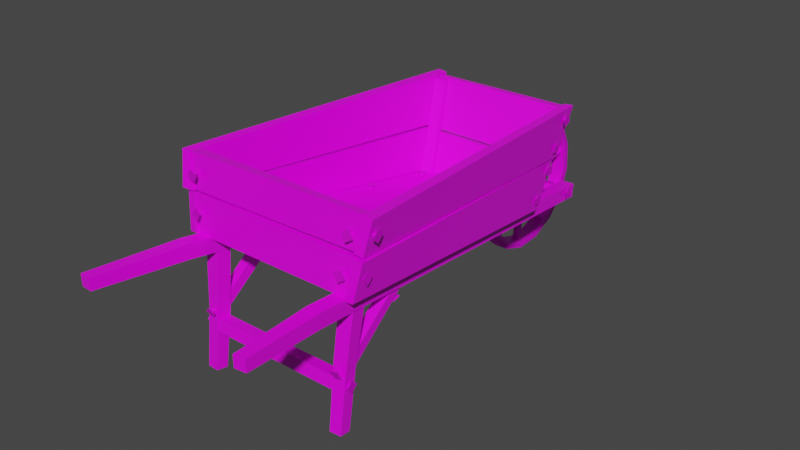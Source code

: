 # Source: prop-wheel-barrow.blend  (saved by Blender 2.93.21; exported with 4.5.12 LTS)
import bpy
from mathutils import Matrix  # noqa: F401  (used for matrix-valued properties, if any)

bpy.ops.wm.read_factory_settings(use_empty=True)
scene = bpy.context.scene
scene.name = 'Scene'

# ---- collections
col_collection = bpy.data.collections.new('Collection'); scene.collection.children.link(col_collection)

# ---- images (referenced by path relative to the original .blend; pixels are not part of the script)
import os
ASSET_DIR = os.environ.get("B2B_ASSET_DIR", "")  # directory of the original .blend (textures are referenced by path, not embedded)
HERE = os.path.dirname(os.path.abspath(__file__))  # packed textures are extracted next to this script under _unpacked/

def load_image(name, relpath, width, height, colorspace="sRGB"):
    """Load a texture the original file referenced (path relative to the .blend, or extracted next to this script)."""
    p = next((c for c in (os.path.join(HERE, relpath), os.path.join(ASSET_DIR, relpath)) if relpath and os.path.exists(c)), "")
    if p:
        img = bpy.data.images.load(p, check_existing=True)
        img.name = name
    else:  # same state as the original file: an image datablock whose file is absent (Cycles renders it pink)
        img = bpy.data.images.new(name, width, height)
        img.source = "FILE"
        img.filepath = "//" + (relpath or name)
    img.colorspace_settings.name = colorspace
    return img
img_wood_png = load_image('wood.png', 'wood.png', 1024, 1024, 'sRGB')
img_metal_png = load_image('metal.png', 'metal.png', 1024, 1024, 'sRGB')

# ---- materials (node trees are filled in below, after node groups)
mat_wood = bpy.data.materials.new('wood')
mat_wood.alpha_threshold = 0.0
mat_wood.use_backface_culling = True
mat_wood.line_color = (0.0, 0.0, 0.0, 1.0)
mat_material = bpy.data.materials.new('Material')
mat_material.use_backface_culling = True

# ---- material node trees
mat_wood.use_nodes = True; mat_wood.node_tree.nodes.clear()
_N = mat_wood.node_tree.nodes; _L = mat_wood.node_tree.links
n0 = _N.new('ShaderNodeOutputMaterial'); n0.name = 'Material Output'; n0.location = (300, 300)
n1 = _N.new('ShaderNodeBsdfPrincipled'); n1.name = 'Principled BSDF'; n1.location = (10, 300)
n1.distribution = 'GGX'
n1.subsurface_method = 'BURLEY'
n1.inputs[2].default_value = 0.4
n1.inputs[3].default_value = 1.45
n1.inputs[27].default_value = (0.0, 0.0, 0.0, 1.0)
n1.inputs[28].default_value = 1.0
n2 = _N.new('ShaderNodeTexImage'); n2.name = 'Image Texture'; n2.location = (-280, 280)
n2.image = img_wood_png
_L.new(n1.outputs[0], n0.inputs[0])
_L.new(n2.outputs[0], n1.inputs[0])
n0.is_active_output = True
mat_material.use_nodes = True; mat_material.node_tree.nodes.clear()
_N = mat_material.node_tree.nodes; _L = mat_material.node_tree.links
n0 = _N.new('ShaderNodeBsdfPrincipled'); n0.name = 'Principled BSDF'; n0.location = (10, 300)
n0.distribution = 'GGX'
n0.subsurface_method = 'BURLEY'
n0.inputs[1].default_value = 0.4951
n0.inputs[2].default_value = 0.7816
n0.inputs[3].default_value = 1.45
n0.inputs[27].default_value = (0.0, 0.0, 0.0, 1.0)
n0.inputs[28].default_value = 1.0
n1 = _N.new('ShaderNodeOutputMaterial'); n1.name = 'Material Output'; n1.location = (300, 300)
n2 = _N.new('ShaderNodeTexImage'); n2.name = 'Image Texture'; n2.location = (-280, 280)
n2.image = img_metal_png
_L.new(n0.outputs[0], n1.inputs[0])
_L.new(n2.outputs[0], n0.inputs[0])
n1.is_active_output = True

# ---- world
world_world = bpy.data.worlds.new('World'); scene.world = world_world
world_world.use_nodes = True; world_world.node_tree.nodes.clear()
_N = world_world.node_tree.nodes; _L = world_world.node_tree.links
n0 = _N.new('ShaderNodeOutputWorld'); n0.name = 'World Output'; n0.location = (300, 300)
n1 = _N.new('ShaderNodeBackground'); n1.name = 'Background'; n1.location = (10, 300)
n1.inputs[0].default_value = (0.05088, 0.05088, 0.05088, 1.0)
_L.new(n1.outputs[0], n0.inputs[0])
n0.is_active_output = True
world_world.color = (0.05088, 0.05088, 0.05088)
world_world.use_sun_shadow = False
world_world.sun_shadow_jitter_overblur = 0.0

# ---- meshes
me_prop_wheel_barrow = bpy.data.meshes.new('prop-wheel-barrow')
me_prop_wheel_barrow.from_pydata([(0.3179, 0.6041, 0.05419), (0.3179, 0.5933, 0.03238), (0.4421, -0.7981, 0.2396), (0.4421, -0.8012, 0.216), (-0.3179, 0.6041, 0.05419), (-0.3179, 0.5933, 0.03238), (-0.4421, -0.7981, 0.2396), (-0.4421, -0.8012, 0.216), (0.3613, 0.6477, 0.01933), (0.3163, 0.6461, 0.01953), (0.4886, -0.866, 0.2163), (0.4436, -0.8676, 0.2165), (0.4125, 0.8414, 0.5309), (0.3683, 0.8306, 0.5316), (0.5487, -0.8084, 0.5863), (0.4945, -0.7993, 0.5875), (-0.3163, 0.6461, 0.01953), (-0.3613, 0.6477, 0.01933), (-0.4436, -0.8542, 0.2165), (-0.4886, -0.8526, 0.2163), (-0.3714, 0.843, 0.5267), (-0.4163, 0.838, 0.5354), (-0.4974, -0.8175, 0.5823), (-0.5395, -0.8163, 0.5882), (0.4436, -0.8466, 0.2157), (0.4421, -0.802, 0.2098), (-0.4436, -0.8466, 0.2157), (-0.4421, -0.802, 0.2098), (0.495, -0.7995, 0.5914), (0.4918, -0.7515, 0.5819), (-0.4912, -0.8067, 0.585), (-0.4912, -0.7532, 0.5815), (0.3179, 0.5925, 0.02623), (0.3163, 0.6371, 0.02036), (-0.3179, 0.5925, 0.02623), (-0.3163, 0.6371, 0.02036), (0.3671, 0.7824, 0.5256), (0.3668, 0.8264, 0.5246), (-0.3687, 0.7858, 0.5237), (-0.3651, 0.8228, 0.5185), (0.4257, -1.44, 0.1921), (0.4257, -1.441, 0.2529), (0.1924, 1.14, -0.1216), (0.1924, 1.15, -0.0472), (0.4863, -1.434, 0.1922), (0.4863, -1.436, 0.253), (0.2671, 1.147, -0.1224), (0.2671, 1.156, -0.04802), (-0.4257, -1.44, 0.1921), (-0.4257, -1.441, 0.2529), (-0.1924, 1.14, -0.1216), (-0.1924, 1.15, -0.0472), (-0.4863, -1.434, 0.1922), (-0.4863, -1.436, 0.253), (-0.2671, 1.147, -0.1224), (-0.2671, 1.156, -0.04802), (0.3595, -0.888, -0.4524), (0.3656, -0.8184, 0.1363), (0.3544, -0.8282, -0.4603), (0.3593, -0.7443, 0.1266), (0.4199, -0.883, -0.4531), (0.4404, -0.8121, 0.1355), (0.4148, -0.8231, -0.461), (0.4341, -0.738, 0.1257), (0.3598, -0.7868, -0.09224), (0.3524, -0.5322, 0.1039), (0.3598, -0.7966, -0.1664), (0.3461, -0.4618, 0.09149), (0.4125, -0.7822, -0.09284), (0.4052, -0.5276, 0.1033), (0.4125, -0.792, -0.167), (0.3988, -0.4572, 0.09088), (-0.3513, -0.888, -0.4524), (-0.3656, -0.8184, 0.1363), (-0.3462, -0.8282, -0.4603), (-0.3593, -0.7443, 0.1266), (-0.4117, -0.883, -0.4531), (-0.4404, -0.8121, 0.1355), (-0.4066, -0.8231, -0.461), (-0.4341, -0.738, 0.1257), (-0.3505, -0.853, -0.1879), (0.3587, -0.853, -0.1879), (-0.3505, -0.7885, -0.1964), (0.3587, -0.7885, -0.1964), (-0.3505, -0.8615, -0.2524), (0.3587, -0.8615, -0.2524), (-0.3505, -0.797, -0.2609), (0.3587, -0.797, -0.2609), (-0.3516, -0.7868, -0.09224), (-0.3524, -0.5322, 0.1039), (-0.3516, -0.7966, -0.1664), (-0.3461, -0.4618, 0.09149), (-0.4043, -0.7822, -0.09284), (-0.4052, -0.5276, 0.1033), (-0.4043, -0.792, -0.167), (-0.3988, -0.4572, 0.09088), (-0.2553, 0.6035, 0.05512), (-0.2553, 0.5738, 0.05903), (-0.3743, 0.7828, 0.5172), (-0.3053, 0.7828, 0.5172), (-0.3743, 0.753, 0.5211), (-0.3053, 0.753, 0.5211), (0.2553, 0.6035, 0.05512), (-0.3243, 0.6035, 0.05512), (0.2553, 0.5738, 0.05903), (0.3743, 0.7828, 0.5172), (0.3053, 0.7828, 0.5172), (0.3743, 0.753, 0.5211), (0.3053, 0.753, 0.5211), (-0.3708, -0.7984, 0.2396), (0.3243, 0.6035, 0.05512), (-0.3708, -0.7686, 0.2357), (-0.4898, -0.7555, 0.5649), (-0.4208, -0.7555, 0.5649), (-0.4898, -0.7258, 0.561), (-0.4208, -0.7258, 0.561), (0.3708, -0.7984, 0.2396), (-0.4398, -0.7984, 0.2396), (0.3708, -0.7686, 0.2357), (0.4898, -0.7555, 0.5649), (0.4208, -0.7555, 0.5649), (0.4898, -0.7258, 0.561), (0.4208, -0.7258, 0.561), (0.039, 1.125, 0.3117), (0.039, 0.9731, 0.3017), (0.039, 0.8367, 0.2344), (0.039, 0.7363, 0.12), (0.039, 0.6874, -0.02409), (0.039, 0.6974, -0.1759), (0.039, 0.7647, -0.3124), (0.039, 0.8791, -0.4127), (0.039, 1.023, -0.4617), (0.039, 1.175, -0.4517), (0.039, 1.312, -0.3844), (0.039, 1.412, -0.27), (0.039, 1.461, -0.1259), (0.039, 1.451, 0.02594), (0.039, 1.383, 0.1624), (0.039, 1.269, 0.2627), (-0.039, 1.125, 0.3117), (-0.039, 0.9731, 0.3017), (-0.039, 0.8367, 0.2344), (-0.039, 0.7363, 0.12), (-0.039, 0.6874, -0.02409), (-0.039, 0.6974, -0.1759), (-0.039, 0.7647, -0.3124), (-0.039, 0.8791, -0.4127), (-0.039, 1.023, -0.4617), (-0.039, 1.175, -0.4517), (-0.039, 1.312, -0.3844), (-0.039, 1.412, -0.27), (-0.039, 1.461, -0.1259), (-0.039, 1.451, 0.02594), (-0.039, 1.383, 0.1624), (-0.039, 1.269, 0.2627), (0.039, 1.119, 0.2693), (0.039, 0.9842, 0.2604), (0.039, 0.8627, 0.2005), (0.039, 0.7733, 0.09863), (0.039, 0.7298, -0.02967), (0.039, 0.7387, -0.1649), (0.039, 0.7986, -0.2864), (0.039, 0.9005, -0.3757), (0.039, 1.029, -0.4193), (0.039, 1.164, -0.4104), (0.039, 1.285, -0.3505), (0.039, 1.375, -0.2486), (0.039, 1.418, -0.1203), (0.039, 1.41, 0.01488), (0.039, 1.35, 0.1364), (0.039, 1.248, 0.2257), (-0.039, 1.119, 0.2693), (-0.039, 0.9842, 0.2604), (-0.039, 0.8627, 0.2005), (-0.039, 0.7733, 0.09863), (-0.039, 0.7298, -0.02967), (-0.039, 0.7387, -0.1649), (-0.039, 0.7986, -0.2864), (-0.039, 0.9005, -0.3757), (-0.039, 1.029, -0.4193), (-0.039, 1.164, -0.4104), (-0.039, 1.285, -0.3505), (-0.039, 1.375, -0.2486), (-0.039, 1.418, -0.1203), (-0.039, 1.41, 0.01488), (-0.039, 1.35, 0.1364), (-0.039, 1.248, 0.2257), (0.039, 1.151, -0.08518), (0.039, 1.136, -0.02752), (0.039, 1.084, 0.002333), (0.039, 1.027, -0.01312), (0.039, 0.9968, -0.06482), (0.039, 1.012, -0.1225), (0.039, 1.064, -0.1523), (0.039, 1.122, -0.1369), (-0.039, 1.151, -0.08518), (-0.039, 1.136, -0.02752), (-0.039, 1.084, 0.002333), (-0.039, 1.027, -0.01312), (-0.039, 0.9968, -0.06482), (-0.039, 1.012, -0.1225), (-0.039, 1.064, -0.1523), (-0.039, 1.122, -0.1369), (-1.121e-07, 1.056, -0.02224), (-1.121e-07, 1.097, 0.2871), (-0.02487, 1.081, -0.02549), (-0.02487, 1.121, 0.2838), (0.02487, 1.081, -0.02549), (0.02487, 1.121, 0.2838), (-1.11e-07, 1.105, -0.02874), (-1.11e-07, 1.146, 0.2806), (-1.121e-07, 1.09, -0.02165), (-1.121e-07, 1.305, 0.2047), (-0.02487, 1.108, -0.03878), (-0.02487, 1.323, 0.1875), (0.02487, 1.108, -0.03878), (0.02487, 1.323, 0.1875), (-1.11e-07, 1.127, -0.0559), (-1.11e-07, 1.341, 0.1704), (-1.121e-07, 1.018, -0.07595), (-1.121e-07, 0.7367, 0.05837), (-0.02487, 1.029, -0.0535), (-0.02487, 0.7474, 0.08082), (0.02487, 1.029, -0.0535), (0.02487, 0.7474, 0.08082), (-1.11e-07, 1.04, -0.03105), (-1.11e-07, 0.7581, 0.1033), (-1.121e-07, 1.028, -0.04298), (-1.121e-07, 0.8795, 0.2312), (-0.02487, 1.05, -0.03111), (-0.02487, 0.9014, 0.2431), (0.02487, 1.05, -0.03111), (0.02487, 0.9014, 0.2431), (-1.11e-07, 1.072, -0.01924), (-1.11e-07, 0.9232, 0.2549), (-1.121e-07, 1.03, -0.1086), (-1.121e-07, 0.7227, -0.1654), (-0.02487, 1.025, -0.0841), (-0.02487, 0.7182, -0.141), (0.02487, 1.025, -0.0841), (0.02487, 0.7182, -0.141), (-1.11e-07, 1.02, -0.05964), (-1.11e-07, 0.7137, -0.1165), (-1.121e-07, 1.092, -0.1278), (-1.121e-07, 1.052, -0.4371), (-0.02487, 1.068, -0.1245), (-0.02487, 1.027, -0.4338), (0.02487, 1.068, -0.1245), (0.02487, 1.027, -0.4338), (-1.11e-07, 1.043, -0.1213), (-1.11e-07, 1.002, -0.4306), (-1.121e-07, 1.058, -0.1283), (-1.121e-07, 0.843, -0.3547), (-0.02487, 1.04, -0.1112), (-0.02487, 0.8249, -0.3375), (0.02487, 1.04, -0.1112), (0.02487, 0.8249, -0.3375), (-1.11e-07, 1.022, -0.0941), (-1.11e-07, 0.8069, -0.3204), (-1.121e-07, 1.13, -0.07405), (-1.121e-07, 1.411, -0.2084), (-0.02487, 1.119, -0.0965), (-0.02487, 1.401, -0.2308), (0.02487, 1.119, -0.0965), (0.02487, 1.401, -0.2308), (-1.11e-07, 1.108, -0.1189), (-1.11e-07, 1.39, -0.2533), (-1.121e-07, 1.12, -0.107), (-1.121e-07, 1.269, -0.3812), (-0.02487, 1.098, -0.1189), (-0.02487, 1.247, -0.3931), (0.02487, 1.098, -0.1189), (0.02487, 1.247, -0.3931), (-1.11e-07, 1.076, -0.1308), (-1.11e-07, 1.225, -0.4049), (-1.121e-07, 1.119, -0.04144), (-1.121e-07, 1.425, 0.01542), (-0.02487, 1.123, -0.0659), (-0.02487, 1.43, -0.009042), (0.02487, 1.123, -0.0659), (0.02487, 1.43, -0.009042), (-1.11e-07, 1.128, -0.09036), (-1.11e-07, 1.434, -0.0335), (-0.2098, 1.108, -0.075), (0.2098, 1.108, -0.075), (-0.2098, 1.091, -0.1042), (0.2098, 1.091, -0.1042), (-0.2098, 1.057, -0.1042), (0.2098, 1.057, -0.1042), (-0.2098, 1.04, -0.075), (0.2098, 1.04, -0.075), (-0.2098, 1.057, -0.04577), (0.2098, 1.057, -0.04577), (-0.2098, 1.091, -0.04577), (0.2098, 1.091, -0.04577), (-0.039, 0.8497, 0.2175), (-0.039, 0.9787, 0.2811), (-0.039, 1.122, 0.2905), (-0.039, 1.258, 0.2442), (-0.039, 0.7548, 0.1093), (-0.039, 0.7086, -0.02688), (-0.039, 0.718, -0.1704), (-0.039, 0.7816, -0.2994), (-0.039, 0.8898, -0.3942), (-0.039, 1.026, -0.4405), (-0.039, 1.169, -0.4311), (-0.039, 1.298, -0.3675), (-0.039, 1.393, -0.2593), (-0.039, 1.44, -0.1231), (-0.039, 1.43, 0.02041), (-0.039, 1.367, 0.1494), (0.039, 0.7086, -0.02688), (0.039, 0.718, -0.1704), (0.039, 0.7816, -0.2994), (0.039, 0.8898, -0.3942), (0.039, 1.026, -0.4405), (0.039, 1.169, -0.4311), (0.039, 1.298, -0.3675), (0.039, 1.393, -0.2593), (0.039, 1.44, -0.1231), (0.039, 1.43, 0.02041), (0.039, 1.367, 0.1494), (0.039, 1.122, 0.2905), (0.039, 0.9787, 0.2811), (0.039, 1.258, 0.2442), (0.039, 0.8497, 0.2175), (0.039, 0.7548, 0.1093), (-0.2869, 1.077, -0.1037), (-0.2862, 1.044, -0.07425), (-0.2845, 1.107, -0.06989), (-0.2837, 1.073, -0.04044), (-0.2714, 1.076, -0.0822), (-0.2712, 1.066, -0.07346), (-0.2707, 1.084, -0.07216), (-0.2705, 1.074, -0.06343), (-0.2012, 1.073, -0.07642), (-0.4281, 0.7765, 0.4579), (-0.4275, 0.7446, 0.4895), (-0.4256, 0.8081, 0.4897), (-0.425, 0.7762, 0.5213), (-0.4127, 0.776, 0.4794), (-0.4125, 0.7665, 0.4888), (-0.4119, 0.7853, 0.4889), (-0.4117, 0.7759, 0.4983), (-0.3424, 0.7738, 0.4854), (0.2841, 1.089, -0.04326), (0.284, 1.046, -0.05801), (0.2849, 1.103, -0.08566), (0.2847, 1.061, -0.1004), (0.2699, 1.079, -0.06357), (0.2699, 1.066, -0.06795), (0.2702, 1.083, -0.07615), (0.2701, 1.071, -0.08053), (0.2002, 1.075, -0.0731), (-0.4242, -0.6934, 0.2479), (-0.3925, -0.7239, 0.2566), (-0.3925, -0.6628, 0.2393), (-0.3607, -0.6934, 0.2479), (-0.4019, -0.6973, 0.2341), (-0.3925, -0.7063, 0.2366), (-0.3925, -0.6882, 0.2315), (-0.383, -0.6973, 0.2341), (-0.3925, -0.7163, 0.1668), (-0.3856, 0.6154, 0.06683), (-0.3916, 0.6009, 0.1089), (-0.3846, 0.6578, 0.08162), (-0.3906, 0.6432, 0.1237), (-0.3731, 0.6242, 0.08855), (-0.3749, 0.6199, 0.101), (-0.3728, 0.6368, 0.09294), (-0.3746, 0.6325, 0.1054), (-0.3046, 0.6238, 0.1054), (-0.4005, 0.6995, 0.2374), (-0.3985, 0.6707, 0.2031), (-0.3961, 0.6654, 0.2663), (-0.3941, 0.6366, 0.232), (-0.384, 0.6789, 0.2351), (-0.3834, 0.6703, 0.2249), (-0.3826, 0.6688, 0.2436), (-0.382, 0.6602, 0.2334), (-0.3135, 0.6769, 0.2322), (0.3882, 0.6383, 0.1038), (0.3808, 0.5941, 0.1018), (0.3789, 0.6419, 0.06004), (0.3715, 0.5976, 0.05802), (0.3685, 0.6262, 0.09084), (0.3663, 0.6131, 0.09024), (0.3657, 0.6272, 0.07785), (0.3635, 0.6141, 0.07725), (0.2986, 0.6307, 0.09924), (0.4307, 0.7757, 0.5038), (0.4276, 0.7368, 0.4816), (0.4266, 0.7981, 0.4651), (0.4234, 0.7592, 0.4429), (0.4139, 0.7701, 0.484), (0.4129, 0.7586, 0.4775), (0.4126, 0.7768, 0.4726), (0.4117, 0.7652, 0.466), (0.3434, 0.7686, 0.483), (0.408, 0.7397, 0.3174), (0.4147, 0.7401, 0.3618), (0.4049, 0.695, 0.3182), (0.4116, 0.6953, 0.3626), (0.3951, 0.7251, 0.3355), (0.3971, 0.7252, 0.3486), (0.3942, 0.7118, 0.3357), (0.3962, 0.7119, 0.3489), (0.3267, 0.7235, 0.3526), (-0.5407, -0.7896, 0.4472), (-0.5436, -0.8077, 0.4881), (-0.5436, -0.7486, 0.4651), (-0.5466, -0.7667, 0.5061), (-0.5284, -0.7811, 0.4691), (-0.5293, -0.7864, 0.4813), (-0.5293, -0.7689, 0.4744), (-0.5302, -0.7743, 0.4866), (-0.4597, -0.7753, 0.4839), (-0.5112, -0.7997, 0.2585), (-0.5076, -0.8297, 0.2917), (-0.5088, -0.7663, 0.2884), (-0.5053, -0.7963, 0.3216), (-0.4948, -0.7983, 0.2793), (-0.4937, -0.8072, 0.2892), (-0.4941, -0.7884, 0.2882), (-0.493, -0.7973, 0.298), (-0.4243, -0.7968, 0.2822), (0.5429, -0.7707, 0.4702), (0.5458, -0.7424, 0.5049), (0.5458, -0.8055, 0.4983), (0.5488, -0.7772, 0.533), (0.5306, -0.7731, 0.4936), (0.5315, -0.7647, 0.5039), (0.5315, -0.7835, 0.502), (0.5324, -0.7751, 0.5123), (0.4619, -0.7748, 0.5094), (0.5133, -0.805, 0.2825), (0.5098, -0.7673, 0.3066), (0.511, -0.8293, 0.3202), (0.5075, -0.7916, 0.3443), (0.4969, -0.8008, 0.303), (0.4959, -0.7897, 0.3101), (0.4963, -0.808, 0.3142), (0.4952, -0.7969, 0.3213), (0.4265, -0.8016, 0.3062), (-0.4266, -0.8555, -0.2196), (-0.425, -0.8198, -0.1924), (-0.4269, -0.8283, -0.2553), (-0.4253, -0.7926, -0.2282), (-0.4118, -0.8337, -0.223), (-0.4113, -0.8231, -0.2149), (-0.4119, -0.8257, -0.2336), (-0.4114, -0.8151, -0.2255), (-0.3417, -0.8261, -0.2261), (0.4357, -0.8546, -0.2258), (0.4341, -0.8219, -0.2565), (0.436, -0.824, -0.193), (0.4345, -0.7912, -0.2237), (0.4209, -0.8326, -0.2246), (0.4204, -0.8229, -0.2337), (0.421, -0.8235, -0.2149), (0.4205, -0.8138, -0.224), (0.3509, -0.8247, -0.2223), (-0.3815, -0.8595, -0.1907), (-0.3502, -0.8739, -0.1619), (-0.4136, -0.8702, -0.1612), (-0.3822, -0.8845, -0.1324), (-0.3809, -0.8551, -0.1646), (-0.3716, -0.8594, -0.156), (-0.3904, -0.8583, -0.1558), (-0.3811, -0.8625, -0.1472), (-0.377, -0.7947, -0.1284), (0.3733, -0.8628, -0.1868), (0.4167, -0.8648, -0.1757), (0.3622, -0.8795, -0.1467), (0.4057, -0.8816, -0.1356), (0.384, -0.856, -0.1635), (0.3969, -0.8566, -0.1602), (0.3807, -0.861, -0.1515), (0.3936, -0.8616, -0.1483), (0.3852, -0.7941, -0.1299), (-0.3701, -0.2778, 0.1898), (-0.3261, -0.2695, 0.1867), (-0.3789, -0.2346, 0.1817), (-0.3349, -0.2262, 0.1786), (-0.3582, -0.2625, 0.1718), (-0.3451, -0.26, 0.1708), (-0.3608, -0.2496, 0.1693), (-0.3478, -0.2471, 0.1684), (-0.3553, -0.2682, 0.1015), (-0.316, 0.1281, 0.1364), (-0.2818, 0.1567, 0.1315), (-0.345, 0.162, 0.1314), (-0.3108, 0.1906, 0.1265), (-0.3143, 0.1479, 0.1187), (-0.3042, 0.1563, 0.1172), (-0.323, 0.1579, 0.1172), (-0.3128, 0.1664, 0.1157), (-0.3144, 0.1463, 0.04818), (-0.2859, 0.5018, 0.09217), (-0.2516, 0.5299, 0.08494), (-0.3149, 0.5351, 0.08442), (-0.2806, 0.5633, 0.07719), (-0.2842, 0.52, 0.07292), (-0.274, 0.5284, 0.07077), (-0.2928, 0.5299, 0.07062), (-0.2826, 0.5383, 0.06847), (-0.2842, 0.5127, 0.002792), (0.3597, -0.68, 0.2479), (0.3981, -0.7016, 0.2566), (0.3828, -0.6425, 0.2393), (0.4212, -0.6641, 0.2479), (0.3823, -0.6782, 0.2341), (0.3937, -0.6846, 0.2366), (0.3892, -0.6671, 0.2315), (0.4005, -0.6735, 0.2341), (0.3962, -0.6943, 0.1668), (0.3614, -0.3259, 0.1898), (0.3885, -0.2902, 0.1867), (0.326, -0.2996, 0.1817), (0.3531, -0.264, 0.1786), (0.36, -0.3065, 0.1718), (0.368, -0.2959, 0.1708), (0.3495, -0.2987, 0.1693), (0.3575, -0.2881, 0.1684), (0.366, -0.3088, 0.1015), (0.3183, 0.1355, 0.1364), (0.3471, 0.1696, 0.1315), (0.2839, 0.1638, 0.1314), (0.3126, 0.198, 0.1265), (0.3165, 0.1552, 0.1187), (0.3251, 0.1654, 0.1172), (0.3063, 0.1636, 0.1172), (0.3148, 0.1738, 0.1157), (0.3168, 0.1537, 0.04818), (0.2915, 0.4963, 0.09783), (0.3199, 0.5271, 0.08168), (0.2567, 0.5216, 0.08507), (0.2851, 0.5524, 0.06892), (0.2892, 0.5094, 0.07487), (0.2976, 0.5186, 0.07008), (0.2788, 0.5169, 0.07108), (0.2873, 0.5261, 0.06629), (0.2877, 0.4857, 0.008484), (-0.4036, -0.4779, 0.05308), (-0.3633, -0.4582, 0.05282), (-0.3855, -0.5153, 0.03617), (-0.3451, -0.4957, 0.03592), (-0.3806, -0.489, 0.06038), (-0.3686, -0.4831, 0.0603), (-0.3752, -0.5001, 0.05536), (-0.3633, -0.4943, 0.05529), (-0.3601, -0.5151, 0.1226), (0.3578, -0.5159, 0.03946), (0.3552, -0.4718, 0.04734), (0.4023, -0.5124, 0.03481), (0.3997, -0.4683, 0.04269), (0.3742, -0.5016, 0.05469), (0.3734, -0.4885, 0.05703), (0.3874, -0.5006, 0.05331), (0.3866, -0.4875, 0.05565), (0.3885, -0.5063, 0.1236), (0.4398, -0.7984, 0.2396), (0.4398, -0.7686, 0.2357), (-0.4398, -0.7686, 0.2357), (0.3243, 0.5738, 0.05903), (-0.3243, 0.5738, 0.05903), (0.5214, -0.8402, 0.4015), (0.3839, 0.7261, 0.2741), (0.3444, 0.7318, 0.268), (0.465, -0.8316, 0.3984), (0.5057, -0.8189, 0.4086), (0.4684, -0.8324, 0.423), (0.3365, 0.7471, 0.2761), (0.3886, 0.7474, 0.2801), (0.3998, 0.6631, 0.207), (0.3998, 0.7079, 0.21), (0.4008, 0.6601, 0.2518), (0.4008, 0.7049, 0.2548), (0.3858, 0.6778, 0.2241), (0.3858, 0.6911, 0.225), (0.3861, 0.6769, 0.2374), (0.3861, 0.6902, 0.2383), (0.3161, 0.6839, 0.2327), (0.3817, -1.024, 0.1634), (0.3817, -1.014, 0.2377), (0.4564, -1.017, 0.1625), (0.4564, -1.008, 0.2369), (-0.3758, -0.9563, 0.1545), (-0.3758, -0.9465, 0.2288), (-0.4505, -0.9501, 0.1537), (-0.4505, -0.9403, 0.228), (-0.4657, -0.8286, 0.4), (-0.3369, 0.7237, 0.2719), (-0.3764, 0.7325, 0.2654), (-0.522, -0.8169, 0.3965), (-0.4722, -0.8335, 0.4081), (-0.5241, -0.8461, 0.4167), (-0.3944, 0.7482, 0.2679), (-0.3435, 0.7459, 0.2803), (-0.4193, 0.7486, 0.3272), (-0.4221, 0.7039, 0.3247), (-0.4212, 0.7463, 0.372), (-0.424, 0.7016, 0.3695), (-0.4066, 0.7312, 0.3426), (-0.4074, 0.7179, 0.3419), (-0.4072, 0.7305, 0.3559), (-0.408, 0.7172, 0.3552), (-0.3376, 0.7196, 0.3517), (-0.3397, 0.6807, 0.2612), (0.3434, 0.6702, 0.2542), (-0.3347, 0.7199, 0.2549), (0.3354, 0.7293, 0.2484), (-0.3464, 0.6893, 0.2725), (-0.3447, 0.7277, 0.2779), (0.3378, 0.7312, 0.2611), (0.3424, 0.6859, 0.2706), (0.3103, 0.8164, 0.4125), (0.3487, 0.8114, 0.3898), (0.2874, 0.8004, 0.3774), (0.3258, 0.7953, 0.3547), (0.3171, 0.7957, 0.3974), (0.3285, 0.7942, 0.3907), (0.3103, 0.7909, 0.387), (0.3217, 0.7894, 0.3803), (0.3258, 0.7277, 0.4142), (0.294, 0.7116, 0.1798), (0.3237, 0.7055, 0.1467), (0.2604, 0.7023, 0.1515), (0.2901, 0.6962, 0.1184), (0.2936, 0.6922, 0.1616), (0.3024, 0.6904, 0.1518), (0.2836, 0.6895, 0.1532), (0.2925, 0.6877, 0.1434), (0.2978, 0.6222, 0.1692), (-0.3367, 0.803, 0.4148), (-0.2922, 0.7974, 0.4142), (-0.3391, 0.7883, 0.3724), (-0.2946, 0.7826, 0.3719), (-0.3235, 0.7824, 0.4045), (-0.3103, 0.7807, 0.4043), (-0.3242, 0.778, 0.3919), (-0.311, 0.7763, 0.3917), (-0.3252, 0.7139, 0.4214), (-0.2932, 0.711, 0.1706), (-0.2634, 0.7013, 0.1385), (-0.3268, 0.7019, 0.1422), (-0.297, 0.6922, 0.1101), (-0.2945, 0.6906, 0.1536), (-0.2856, 0.6878, 0.1441), (-0.3044, 0.688, 0.1452), (-0.2956, 0.6851, 0.1356), (-0.2945, 0.6211, 0.1653), (-0.4647, -0.8258, 0.4032), (0.4696, -0.8316, 0.4067), (-0.4604, -0.7826, 0.3958), (0.4609, -0.7712, 0.397), (0.4627, -0.7707, 0.4118), (0.4651, -0.8236, 0.4284), (-0.472, -0.8237, 0.4138), (-0.4683, -0.7749, 0.4152), (0.4116, -0.8707, 0.2885), (0.4493, -0.8658, 0.3123), (0.3873, -0.8663, 0.326), (0.425, -0.8614, 0.3499), (0.4157, -0.8532, 0.308), (0.4269, -0.8517, 0.3151), (0.4085, -0.8519, 0.3192), (0.4197, -0.8504, 0.3262), (0.415, -0.7827, 0.3072), (0.4363, -0.8483, 0.4676), (0.474, -0.8416, 0.491), (0.4121, -0.8411, 0.5047), (0.4498, -0.8343, 0.5281), (0.4405, -0.8294, 0.4858), (0.4517, -0.8274, 0.4927), (0.4333, -0.8272, 0.4967), (0.4445, -0.8252, 0.5037), (0.4398, -0.7591, 0.4795), (-0.4174, -0.8718, 0.2896), (-0.3974, -0.8695, 0.3297), (-0.4568, -0.8622, 0.3087), (-0.4368, -0.8598, 0.3488), (-0.4218, -0.8536, 0.3084), (-0.4158, -0.8529, 0.3203), (-0.4335, -0.8507, 0.314), (-0.4276, -0.85, 0.3259), (-0.4128, -0.7836, 0.3073), (-0.4377, -0.85, 0.464), (-0.418, -0.85, 0.5043), (-0.478, -0.853, 0.4837), (-0.4582, -0.8529, 0.524), (-0.4458, -0.8367, 0.4855), (-0.4399, -0.8367, 0.4975), (-0.4577, -0.8376, 0.4913), (-0.4519, -0.8376, 0.5033), (-0.453, -0.7674, 0.4963), (0.3562, -0.8532, -0.1581), (0.3505, -0.7862, -0.1669), (0.4181, -0.7806, -0.1676), (0.4238, -0.8476, -0.1588), (-0.348, -0.8532, -0.1581), (-0.3423, -0.7862, -0.1669), (-0.4099, -0.7806, -0.1676), (-0.4156, -0.8476, -0.1588)], [], [(0, 4, 6, 2), (5, 1, 3, 7), (9, 8, 10, 11), (13, 15, 14, 12), (573, 12, 14, 570), (572, 13, 12, 573), (571, 15, 13, 572), (570, 14, 15, 571), (17, 16, 18, 19), (21, 23, 22, 20), (598, 20, 22, 595), (597, 21, 20, 598), (596, 23, 21, 597), (595, 22, 23, 596), (25, 24, 26, 27), (29, 31, 30, 28), (657, 28, 30, 658), (659, 31, 29, 656), (33, 32, 34, 35), (37, 39, 38, 36), (615, 36, 38, 612), (613, 39, 37, 614), (583, 584, 43, 42), (42, 43, 47, 46), (585, 586, 45, 44), (44, 45, 41, 40), (583, 585, 44, 40), (586, 584, 41, 45), (587, 50, 51, 588), (50, 54, 55, 51), (589, 52, 53, 590), (52, 48, 49, 53), (587, 48, 52, 589), (590, 53, 49, 588), (697, 59, 63, 698), (698, 63, 61, 699), (699, 61, 57, 696), (58, 62, 60, 56), (66, 67, 71, 70), (70, 71, 69, 68), (68, 69, 65, 64), (82, 83, 87, 86), (66, 64, 65, 67), (697, 696, 57, 59), (701, 702, 79, 75), (702, 703, 77, 79), (703, 700, 73, 77), (74, 72, 76, 78), (701, 75, 73, 700), (86, 87, 85, 84), (84, 85, 81, 80), (82, 80, 81, 83), (90, 94, 95, 91), (94, 92, 93, 95), (92, 88, 89, 93), (90, 91, 89, 88), (98, 100, 101, 99), (96, 99, 101, 97), (97, 101, 100, 565), (105, 106, 108, 107), (102, 104, 108, 106), (104, 564, 107, 108), (112, 113, 115, 114), (109, 111, 115, 113), (111, 563, 114, 115), (119, 121, 122, 120), (116, 120, 122, 118), (118, 122, 121, 562), (126, 125, 141, 142), (134, 133, 149, 150), (127, 126, 142, 143), (135, 134, 150, 151), (128, 127, 143, 144), (136, 135, 151, 152), (129, 128, 144, 145), (137, 136, 152, 153), (130, 129, 145, 146), (138, 137, 153, 154), (131, 130, 146, 147), (124, 123, 139, 140), (123, 138, 154, 139), (132, 131, 147, 148), (125, 124, 140, 141), (133, 132, 148, 149), (158, 174, 173, 157), (166, 182, 181, 165), (159, 175, 174, 158), (167, 183, 182, 166), (160, 176, 175, 159), (168, 184, 183, 167), (161, 177, 176, 160), (169, 185, 184, 168), (162, 178, 177, 161), (170, 186, 185, 169), (163, 179, 178, 162), (156, 172, 171, 155), (155, 171, 186, 170), (164, 180, 179, 163), (157, 173, 172, 156), (165, 181, 180, 164), (296, 172, 173, 295), (312, 160, 159, 311), (298, 186, 171, 297), (295, 173, 174, 299), (313, 161, 160, 312), (299, 174, 175, 300), (314, 162, 161, 313), (300, 175, 176, 301), (315, 163, 162, 314), (301, 176, 177, 302), (316, 164, 163, 315), (302, 177, 178, 303), (317, 165, 164, 316), (303, 178, 179, 304), (318, 166, 165, 317), (304, 179, 180, 305), (319, 167, 166, 318), (305, 180, 181, 306), (320, 168, 167, 319), (306, 181, 182, 307), (321, 169, 168, 320), (323, 156, 155, 322), (307, 182, 183, 308), (324, 170, 169, 321), (325, 157, 156, 323), (308, 183, 184, 309), (322, 155, 170, 324), (326, 158, 157, 325), (309, 184, 185, 310), (297, 171, 172, 296), (311, 159, 158, 326), (310, 185, 186, 298), (188, 189, 190, 191, 192, 193, 194, 187), (196, 195, 202, 201, 200, 199, 198, 197), (187, 195, 196, 188), (194, 202, 195, 187), (192, 200, 201, 193), (190, 198, 199, 191), (188, 196, 197, 189), (193, 201, 202, 194), (191, 199, 200, 192), (189, 197, 198, 190), (203, 204, 206, 205), (205, 206, 210, 209), (209, 210, 208, 207), (207, 208, 204, 203), (211, 212, 214, 213), (213, 214, 218, 217), (217, 218, 216, 215), (215, 216, 212, 211), (219, 220, 222, 221), (221, 222, 226, 225), (225, 226, 224, 223), (223, 224, 220, 219), (227, 228, 230, 229), (229, 230, 234, 233), (233, 234, 232, 231), (231, 232, 228, 227), (235, 236, 238, 237), (237, 238, 242, 241), (241, 242, 240, 239), (239, 240, 236, 235), (243, 244, 246, 245), (245, 246, 250, 249), (249, 250, 248, 247), (247, 248, 244, 243), (251, 252, 254, 253), (253, 254, 258, 257), (257, 258, 256, 255), (255, 256, 252, 251), (259, 260, 262, 261), (261, 262, 266, 265), (265, 266, 264, 263), (263, 264, 260, 259), (267, 268, 270, 269), (269, 270, 274, 273), (273, 274, 272, 271), (271, 272, 268, 267), (275, 276, 278, 277), (277, 278, 282, 281), (281, 282, 280, 279), (279, 280, 276, 275), (283, 284, 286, 285), (285, 286, 288, 287), (287, 288, 290, 289), (289, 290, 292, 291), (291, 292, 294, 293), (293, 294, 284, 283), (153, 310, 298, 154), (139, 297, 296, 140), (152, 309, 310, 153), (151, 308, 309, 152), (150, 307, 308, 151), (149, 306, 307, 150), (148, 305, 306, 149), (147, 304, 305, 148), (146, 303, 304, 147), (145, 302, 303, 146), (144, 301, 302, 145), (143, 300, 301, 144), (142, 299, 300, 143), (141, 295, 299, 142), (154, 298, 297, 139), (140, 296, 295, 141), (127, 311, 326, 126), (126, 326, 325, 125), (123, 322, 324, 138), (125, 325, 323, 124), (138, 324, 321, 137), (124, 323, 322, 123), (137, 321, 320, 136), (136, 320, 319, 135), (135, 319, 318, 134), (134, 318, 317, 133), (133, 317, 316, 132), (132, 316, 315, 131), (131, 315, 314, 130), (130, 314, 313, 129), (129, 313, 312, 128), (128, 312, 311, 127), (327, 328, 330, 329), (329, 330, 334, 333), (334, 332, 335), (331, 332, 328, 327), (329, 333, 331, 327), (334, 330, 328, 332), (333, 334, 335), (332, 331, 335), (331, 333, 335), (336, 337, 339, 338), (338, 339, 343, 342), (343, 341, 344), (340, 341, 337, 336), (338, 342, 340, 336), (343, 339, 337, 341), (342, 343, 344), (341, 340, 344), (340, 342, 344), (345, 346, 348, 347), (347, 348, 352, 351), (352, 350, 353), (349, 350, 346, 345), (347, 351, 349, 345), (352, 348, 346, 350), (351, 352, 353), (350, 349, 353), (349, 351, 353), (354, 355, 357, 356), (356, 357, 361, 360), (361, 359, 362), (358, 359, 355, 354), (356, 360, 358, 354), (361, 357, 355, 359), (360, 361, 362), (359, 358, 362), (358, 360, 362), (363, 364, 366, 365), (365, 366, 370, 369), (370, 368, 371), (367, 368, 364, 363), (365, 369, 367, 363), (370, 366, 364, 368), (369, 370, 371), (368, 367, 371), (367, 369, 371), (372, 373, 375, 374), (374, 375, 379, 378), (379, 377, 380), (376, 377, 373, 372), (374, 378, 376, 372), (379, 375, 373, 377), (378, 379, 380), (377, 376, 380), (376, 378, 380), (381, 382, 384, 383), (383, 384, 388, 387), (388, 386, 389), (385, 386, 382, 381), (383, 387, 385, 381), (388, 384, 382, 386), (387, 388, 389), (386, 385, 389), (385, 387, 389), (390, 391, 393, 392), (392, 393, 397, 396), (397, 395, 398), (394, 395, 391, 390), (392, 396, 394, 390), (397, 393, 391, 395), (396, 397, 398), (395, 394, 398), (394, 396, 398), (399, 400, 402, 401), (401, 402, 406, 405), (406, 404, 407), (403, 404, 400, 399), (401, 405, 403, 399), (406, 402, 400, 404), (405, 406, 407), (404, 403, 407), (403, 405, 407), (408, 409, 411, 410), (410, 411, 415, 414), (415, 413, 416), (412, 413, 409, 408), (410, 414, 412, 408), (415, 411, 409, 413), (414, 415, 416), (413, 412, 416), (412, 414, 416), (417, 418, 420, 419), (419, 420, 424, 423), (424, 422, 425), (421, 422, 418, 417), (419, 423, 421, 417), (424, 420, 418, 422), (423, 424, 425), (422, 421, 425), (421, 423, 425), (426, 427, 429, 428), (428, 429, 433, 432), (433, 431, 434), (430, 431, 427, 426), (428, 432, 430, 426), (433, 429, 427, 431), (432, 433, 434), (431, 430, 434), (430, 432, 434), (435, 436, 438, 437), (437, 438, 442, 441), (442, 440, 443), (439, 440, 436, 435), (437, 441, 439, 435), (442, 438, 436, 440), (441, 442, 443), (440, 439, 443), (439, 441, 443), (444, 445, 447, 446), (446, 447, 451, 450), (451, 449, 452), (448, 449, 445, 444), (446, 450, 448, 444), (451, 447, 445, 449), (450, 451, 452), (449, 448, 452), (448, 450, 452), (453, 454, 456, 455), (455, 456, 460, 459), (460, 458, 461), (457, 458, 454, 453), (455, 459, 457, 453), (460, 456, 454, 458), (459, 460, 461), (458, 457, 461), (457, 459, 461), (462, 463, 465, 464), (464, 465, 469, 468), (469, 467, 470), (466, 467, 463, 462), (464, 468, 466, 462), (469, 465, 463, 467), (468, 469, 470), (467, 466, 470), (466, 468, 470), (471, 472, 474, 473), (473, 474, 478, 477), (478, 476, 479), (475, 476, 472, 471), (473, 477, 475, 471), (478, 474, 472, 476), (477, 478, 479), (476, 475, 479), (475, 477, 479), (480, 481, 483, 482), (482, 483, 487, 486), (487, 485, 488), (484, 485, 481, 480), (482, 486, 484, 480), (487, 483, 481, 485), (486, 487, 488), (485, 484, 488), (484, 486, 488), (489, 490, 492, 491), (491, 492, 496, 495), (496, 494, 497), (493, 494, 490, 489), (491, 495, 493, 489), (496, 492, 490, 494), (495, 496, 497), (494, 493, 497), (493, 495, 497), (498, 499, 501, 500), (500, 501, 505, 504), (505, 503, 506), (502, 503, 499, 498), (500, 504, 502, 498), (505, 501, 499, 503), (504, 505, 506), (503, 502, 506), (502, 504, 506), (507, 508, 510, 509), (509, 510, 514, 513), (514, 512, 515), (511, 512, 508, 507), (509, 513, 511, 507), (514, 510, 508, 512), (513, 514, 515), (512, 511, 515), (511, 513, 515), (516, 517, 519, 518), (518, 519, 523, 522), (523, 521, 524), (520, 521, 517, 516), (518, 522, 520, 516), (523, 519, 517, 521), (522, 523, 524), (521, 520, 524), (520, 522, 524), (525, 526, 528, 527), (527, 528, 532, 531), (532, 530, 533), (529, 530, 526, 525), (527, 531, 529, 525), (532, 528, 526, 530), (531, 532, 533), (530, 529, 533), (529, 531, 533), (534, 535, 537, 536), (536, 537, 541, 540), (541, 539, 542), (538, 539, 535, 534), (536, 540, 538, 534), (541, 537, 535, 539), (540, 541, 542), (539, 538, 542), (538, 540, 542), (543, 544, 546, 545), (545, 546, 550, 549), (550, 548, 551), (547, 548, 544, 543), (545, 549, 547, 543), (550, 546, 544, 548), (549, 550, 551), (548, 547, 551), (547, 549, 551), (552, 553, 555, 554), (554, 555, 559, 558), (559, 557, 560), (556, 557, 553, 552), (554, 558, 556, 552), (559, 555, 553, 557), (558, 559, 560), (557, 556, 560), (556, 558, 560), (614, 37, 36, 615), (612, 38, 39, 613), (658, 30, 31, 659), (656, 29, 28, 657), (121, 119, 561, 562), (112, 114, 563, 117), (105, 107, 564, 110), (100, 98, 103, 565), (10, 566, 569, 11), (11, 569, 568, 9), (9, 568, 567, 8), (8, 567, 566, 10), (574, 575, 577, 576), (576, 577, 581, 580), (581, 579, 582), (578, 579, 575, 574), (576, 580, 578, 574), (581, 577, 575, 579), (580, 581, 582), (579, 578, 582), (578, 580, 582), (567, 568, 569, 566), (570, 571, 572, 573), (47, 43, 584, 586), (42, 46, 585, 583), (46, 47, 586, 585), (40, 41, 584, 583), (55, 590, 588, 51), (50, 587, 589, 54), (54, 589, 590, 55), (48, 587, 588, 49), (18, 591, 594, 19), (19, 594, 593, 17), (17, 593, 592, 16), (16, 592, 591, 18), (592, 593, 594, 591), (595, 596, 597, 598), (599, 600, 602, 601), (601, 602, 606, 605), (606, 604, 607), (603, 604, 600, 599), (601, 605, 603, 599), (606, 602, 600, 604), (605, 606, 607), (604, 603, 607), (603, 605, 607), (34, 608, 610, 35), (33, 611, 609, 32), (35, 610, 611, 33), (32, 609, 608, 34), (612, 613, 614, 615), (609, 611, 610, 608), (616, 617, 619, 618), (618, 619, 623, 622), (623, 621, 624), (620, 621, 617, 616), (618, 622, 620, 616), (623, 619, 617, 621), (622, 623, 624), (621, 620, 624), (620, 622, 624), (625, 626, 628, 627), (627, 628, 632, 631), (632, 630, 633), (629, 630, 626, 625), (627, 631, 629, 625), (632, 628, 626, 630), (631, 632, 633), (630, 629, 633), (629, 631, 633), (634, 635, 637, 636), (636, 637, 641, 640), (641, 639, 642), (638, 639, 635, 634), (636, 640, 638, 634), (641, 637, 635, 639), (640, 641, 642), (639, 638, 642), (638, 640, 642), (643, 644, 646, 645), (645, 646, 650, 649), (650, 648, 651), (647, 648, 644, 643), (645, 649, 647, 643), (650, 646, 644, 648), (649, 650, 651), (648, 647, 651), (647, 649, 651), (25, 655, 653, 24), (26, 652, 654, 27), (27, 654, 655, 25), (24, 653, 652, 26), (654, 652, 653, 655), (656, 657, 658, 659), (660, 661, 663, 662), (662, 663, 667, 666), (667, 665, 668), (664, 665, 661, 660), (662, 666, 664, 660), (667, 663, 661, 665), (666, 667, 668), (665, 664, 668), (664, 666, 668), (669, 670, 672, 671), (671, 672, 676, 675), (676, 674, 677), (673, 674, 670, 669), (671, 675, 673, 669), (676, 672, 670, 674), (675, 676, 677), (674, 673, 677), (673, 675, 677), (678, 679, 681, 680), (680, 681, 685, 684), (685, 683, 686), (682, 683, 679, 678), (680, 684, 682, 678), (685, 681, 679, 683), (684, 685, 686), (683, 682, 686), (682, 684, 686), (687, 688, 690, 689), (689, 690, 694, 693), (694, 692, 695), (691, 692, 688, 687), (689, 693, 691, 687), (694, 690, 688, 692), (693, 694, 695), (692, 691, 695), (691, 693, 695), (119, 120, 116, 561), (112, 117, 109, 113), (98, 99, 96, 103), (105, 110, 102, 106), (58, 56, 696, 697), (60, 699, 696, 56), (62, 698, 699, 60), (58, 697, 698, 62), (74, 701, 700, 72), (76, 72, 700, 703), (78, 76, 703, 702), (74, 78, 702, 701)])
me_prop_wheel_barrow.polygons.foreach_set('use_smooth', [0, 0, 0, 0, 0, 0, 0, 0, 0, 0, 0, 0, 0, 0, 0, 0, 0, 0, 0, 0, 0, 0, 0, 0, 0, 0, 0, 0, 0, 0, 0, 0, 0, 0, 0, 0, 0, 0, 0, 0, 0, 0, 0, 0, 0, 0, 0, 0, 0, 0, 0, 0, 0, 0, 0, 0, 0, 0, 0, 0, 0, 0, 0, 0, 0, 0, 0, 0, 1, 1, 1, 1, 1, 1, 1, 1, 1, 1, 1, 1, 1, 1, 1, 1, 1, 1, 1, 1, 1, 1, 1, 1, 1, 1, 1, 1, 1, 1, 1, 1, 1, 1, 1, 1, 1, 1, 1, 1, 1, 1, 1, 1, 1, 1, 1, 1, 1, 1, 1, 1, 1, 1, 1, 1, 1, 1, 1, 1, 1, 1, 1, 1, 1, 1, 1, 1, 1, 1, 1, 1, 1, 1, 1, 1, 1, 1, 1, 1, 1, 1, 1, 1, 1, 1, 1, 1, 1, 1, 1, 1, 1, 1, 1, 1, 1, 1, 1, 1, 1, 1, 1, 1, 1, 1, 1, 1, 1, 1, 1, 1, 1, 1, 1, 1, 1, 1, 1, 1, 1, 1, 1, 1, 1, 1, 1, 1, 1, 1, 1, 1, 1, 1, 1, 1, 1, 1, 1, 1, 1, 1, 1, 1, 1, 1, 1, 1, 1, 1, 1, 1, 0, 0, 0, 0, 0, 0, 0, 0, 0, 0, 0, 0, 0, 0, 0, 0, 0, 0, 0, 0, 0, 0, 0, 0, 0, 0, 0, 0, 0, 0, 0, 0, 0, 0, 0, 0, 0, 0, 0, 0, 0, 0, 0, 0, 0, 0, 0, 0, 0, 0, 0, 0, 0, 0, 0, 0, 0, 0, 0, 0, 0, 0, 0, 0, 0, 0, 0, 0, 0, 0, 0, 0, 0, 0, 0, 0, 0, 0, 0, 0, 0, 0, 0, 0, 0, 0, 0, 0, 0, 0, 0, 0, 0, 0, 0, 0, 0, 0, 0, 0, 0, 0, 0, 0, 0, 0, 0, 0, 0, 0, 0, 0, 0, 0, 0, 0, 0, 0, 0, 0, 0, 0, 0, 0, 0, 0, 0, 0, 0, 0, 0, 0, 0, 0, 0, 0, 0, 0, 0, 0, 0, 0, 0, 0, 0, 0, 0, 0, 0, 0, 0, 0, 0, 0, 0, 0, 0, 0, 0, 0, 0, 0, 0, 0, 0, 0, 0, 0, 0, 0, 0, 0, 0, 0, 0, 0, 0, 0, 0, 0, 0, 0, 0, 0, 0, 0, 0, 0, 0, 0, 0, 0, 0, 0, 0, 0, 0, 0, 0, 0, 0, 0, 0, 0, 0, 0, 0, 0, 0, 0, 0, 0, 0, 0, 0, 0, 0, 0, 0, 0, 0, 0, 0, 0, 0, 0, 0, 0, 0, 0, 0, 0, 0, 0, 0, 0, 0, 0, 0, 0, 0, 0, 0, 0, 0, 0, 0, 0, 0, 0, 0, 0, 0, 0, 0, 0, 0, 0, 0, 0, 0, 0, 0, 0, 0, 0, 0, 0, 0, 0, 0, 0, 0, 0, 0, 0, 0, 0, 0, 0, 0, 0, 0, 0, 0, 0, 0, 0, 0, 0, 0, 0, 0, 0, 0, 0, 0, 0, 0, 0, 0, 0, 0, 0, 0, 0, 0, 0, 0, 0, 0, 0, 0, 0, 0, 0, 0, 0, 0, 0, 0, 0, 0, 0, 0, 0, 0, 0, 0, 0, 0, 0, 0, 0, 0, 0, 0, 0, 0, 0, 0, 0, 0, 0, 0, 0, 0, 0, 0, 0, 0, 0, 0, 0, 0, 0, 0, 0, 0, 0, 0, 0, 0, 0, 0, 0, 0, 0, 0, 0, 0, 0, 0, 0, 0, 0])
me_prop_wheel_barrow.polygons.foreach_set('material_index', [0, 0, 0, 0, 0, 0, 0, 0, 0, 0, 0, 0, 0, 0, 0, 0, 0, 0, 0, 0, 0, 0, 0, 0, 0, 0, 0, 0, 0, 0, 0, 0, 0, 0, 0, 0, 0, 0, 0, 0, 0, 0, 0, 0, 0, 0, 0, 0, 0, 0, 0, 0, 0, 0, 0, 0, 0, 0, 0, 0, 0, 0, 0, 0, 0, 0, 0, 0, 1, 1, 1, 1, 1, 1, 1, 1, 1, 1, 1, 1, 1, 1, 1, 1, 0, 0, 0, 0, 0, 0, 0, 0, 0, 0, 0, 0, 0, 0, 0, 0, 0, 0, 0, 0, 0, 0, 0, 0, 0, 0, 0, 0, 0, 0, 0, 0, 0, 0, 0, 0, 0, 0, 0, 0, 0, 0, 0, 0, 0, 0, 0, 0, 1, 1, 1, 1, 1, 1, 1, 1, 1, 1, 0, 0, 0, 0, 0, 0, 0, 0, 0, 0, 0, 0, 0, 0, 0, 0, 0, 0, 0, 0, 0, 0, 0, 0, 0, 0, 0, 0, 0, 0, 0, 0, 0, 0, 0, 0, 0, 0, 0, 0, 0, 0, 0, 0, 0, 0, 1, 1, 1, 1, 1, 1, 1, 1, 1, 1, 1, 1, 1, 1, 1, 1, 1, 1, 1, 1, 1, 1, 1, 1, 1, 1, 1, 1, 1, 1, 1, 1, 1, 1, 1, 1, 1, 1, 1, 1, 1, 1, 1, 1, 1, 1, 1, 1, 1, 1, 1, 1, 1, 1, 1, 1, 1, 1, 1, 1, 1, 1, 1, 1, 1, 1, 1, 1, 1, 1, 1, 1, 1, 1, 1, 1, 1, 1, 1, 1, 1, 1, 1, 1, 1, 1, 1, 1, 1, 1, 1, 1, 1, 1, 1, 1, 1, 1, 1, 1, 1, 1, 1, 1, 1, 1, 1, 1, 1, 1, 1, 1, 1, 1, 1, 1, 1, 1, 1, 1, 1, 1, 1, 1, 1, 1, 1, 1, 1, 1, 1, 1, 1, 1, 1, 1, 1, 1, 1, 1, 1, 1, 1, 1, 1, 1, 1, 1, 1, 1, 1, 1, 1, 1, 1, 1, 1, 1, 1, 1, 1, 1, 1, 1, 1, 1, 1, 1, 1, 1, 1, 1, 1, 1, 1, 1, 1, 1, 1, 1, 1, 1, 1, 1, 1, 1, 1, 1, 1, 1, 1, 1, 1, 1, 1, 1, 1, 1, 1, 1, 1, 1, 1, 1, 1, 1, 1, 1, 1, 1, 1, 1, 1, 1, 1, 1, 1, 1, 1, 1, 1, 1, 1, 1, 1, 1, 1, 1, 1, 1, 1, 1, 1, 1, 1, 1, 1, 1, 1, 1, 1, 1, 1, 1, 1, 1, 1, 1, 1, 1, 1, 1, 1, 1, 1, 1, 1, 1, 1, 1, 1, 1, 1, 1, 1, 1, 0, 0, 0, 0, 0, 0, 0, 0, 0, 0, 0, 0, 1, 1, 1, 1, 1, 1, 1, 1, 1, 0, 0, 0, 0, 0, 0, 0, 0, 0, 0, 0, 0, 0, 0, 0, 0, 1, 1, 1, 1, 1, 1, 1, 1, 1, 0, 0, 0, 0, 0, 0, 1, 1, 1, 1, 1, 1, 1, 1, 1, 1, 1, 1, 1, 1, 1, 1, 1, 1, 1, 1, 1, 1, 1, 1, 1, 1, 1, 1, 1, 1, 1, 1, 1, 1, 1, 1, 0, 0, 0, 0, 0, 0, 1, 1, 1, 1, 1, 1, 1, 1, 1, 1, 1, 1, 1, 1, 1, 1, 1, 1, 1, 1, 1, 1, 1, 1, 1, 1, 1, 1, 1, 1, 1, 1, 1, 1, 1, 1, 0, 0, 0, 0, 0, 0, 0, 0, 0, 0, 0, 0])
_k = set([(123, 124), (123, 138), (124, 125), (125, 126), (126, 127), (127, 128), (128, 129), (129, 130), (130, 131), (131, 132), (132, 133), (133, 134), (134, 135), (135, 136), (136, 137), (137, 138), (139, 140), (139, 154), (140, 141), (141, 142), (142, 143), (143, 144), (144, 145), (145, 146), (146, 147), (147, 148), (148, 149), (149, 150), (150, 151), (151, 152), (152, 153), (153, 154), (155, 156), (155, 170), (156, 157), (157, 158), (158, 159), (159, 160), (160, 161), (161, 162), (162, 163), (163, 164), (164, 165), (165, 166), (166, 167), (167, 168), (168, 169), (169, 170), (171, 172), (171, 186), (172, 173), (173, 174), (174, 175), (175, 176), (176, 177), (177, 178), (178, 179), (179, 180), (180, 181), (181, 182), (182, 183), (183, 184), (184, 185), (185, 186), (187, 188), (187, 194), (188, 189), (189, 190), (190, 191), (191, 192), (192, 193), (193, 194), (195, 196), (195, 202), (196, 197), (197, 198), (198, 199), (199, 200), (200, 201), (201, 202)])
me_prop_wheel_barrow.attributes.new('sharp_edge', 'BOOLEAN', 'EDGE').data.foreach_set('value', [ (min(e.vertices), max(e.vertices)) in _k for e in me_prop_wheel_barrow.edges])
_uv = me_prop_wheel_barrow.uv_layers.new(name='UVMap')
_uv.uv.foreach_set('vector', [0.2, 0.438, 0.062, 0.438, 0.03506, 0.1311, 0.2269, 0.1311, 0.3926, 0.438, 0.2547, 0.438, 0.2277, 0.1328, 0.4196, 0.1328, 0.6615, 0.1153, 0.6713, 0.1154, 0.6856, 0.4474, 0.6758, 0.4473, 0.6643, 0.09995, 0.6442, 0.4543, 0.6325, 0.4565, 0.6547, 0.09781, 0.5982, 0.1124, 0.6547, 0.09781, 0.6325, 0.4565, 0.5928, 0.4543, 0.5869, 0.1114, 0.5296, 0.09862, 0.53, 0.08874, 0.5872, 0.1001, 0.584, 0.4568, 0.5474, 0.4531, 0.5296, 0.09862, 0.5869, 0.1114, 0.5843, 0.4659, 0.5446, 0.4647, 0.5474, 0.4531, 0.584, 0.4568, 0.6738, 0.7944, 0.664, 0.7946, 0.6725, 0.4652, 0.6823, 0.465, 0.5171, 0.4629, 0.501, 0.1032, 0.5102, 0.1032, 0.527, 0.4643, 0.4461, 0.4483, 0.3903, 0.4635, 0.4137, 0.1028, 0.452, 0.1035, 0.4501, 0.459, 0.3905, 0.4735, 0.3903, 0.4635, 0.4461, 0.4483, 0.4632, 0.09983, 0.501, 0.1032, 0.5171, 0.4629, 0.4574, 0.4484, 0.452, 0.1035, 0.4137, 0.1028, 0.4112, 0.0939, 0.449, 0.0921, 0.07388, 0.4848, 0.08363, 0.4842, 0.08785, 0.6767, 0.07809, 0.6765, 0.5836, 0.482, 0.5813, 0.6953, 0.5697, 0.6952, 0.5729, 0.4812, 0.5371, 0.4874, 0.5729, 0.4812, 0.5697, 0.6952, 0.5324, 0.6907, 0.6178, 0.6907, 0.5813, 0.6953, 0.5836, 0.482, 0.6206, 0.4887, 0.3112, 0.7898, 0.3015, 0.7902, 0.3009, 0.6522, 0.3107, 0.6525, 0.46, 0.4805, 0.4649, 0.6392, 0.4569, 0.6403, 0.4505, 0.4807, 0.3916, 0.4885, 0.4505, 0.4807, 0.4569, 0.6403, 0.3983, 0.6378, 0.521, 0.6336, 0.4649, 0.6392, 0.46, 0.4805, 0.521, 0.4854, 0.8365, 0.583, 0.8203, 0.5822, 0.82, 0.1084, 0.8366, 0.1084, 0.8366, 0.1084, 0.8366, 0.09226, 0.8528, 0.0923, 0.8527, 0.1084, 0.7879, 0.5835, 0.8042, 0.5824, 0.8071, 0.6754, 0.7938, 0.675, 0.847, 0.675, 0.8463, 0.6883, 0.8331, 0.6876, 0.8337, 0.6743, 0.8365, 0.583, 0.8528, 0.5834, 0.847, 0.675, 0.8337, 0.6743, 0.8042, 0.5824, 0.8203, 0.5822, 0.8205, 0.6751, 0.8071, 0.6754, 0.9028, 0.2123, 0.9029, 0.672, 0.8864, 0.672, 0.8866, 0.213, 0.9029, 0.672, 0.919, 0.6719, 0.9191, 0.6881, 0.9029, 0.6881, 0.8542, 0.2119, 0.8599, 0.1055, 0.8733, 0.1049, 0.8704, 0.2128, 0.9134, 0.1055, 0.9002, 0.1061, 0.8996, 0.09283, 0.9129, 0.09226, 0.9028, 0.2123, 0.9002, 0.1061, 0.9134, 0.1055, 0.9191, 0.2119, 0.8704, 0.2128, 0.8733, 0.1049, 0.8868, 0.1051, 0.8866, 0.213, 0.5865, 0.785, 0.5865, 0.8492, 0.5703, 0.8497, 0.5717, 0.7852, 0.5717, 0.7852, 0.5703, 0.8497, 0.5542, 0.8493, 0.5569, 0.7848, 0.5569, 0.7848, 0.5542, 0.8493, 0.5381, 0.8477, 0.5422, 0.7836, 0.5859, 0.7207, 0.5728, 0.7207, 0.5728, 0.7075, 0.586, 0.7076, 0.497, 0.8598, 0.497, 0.768, 0.5084, 0.7677, 0.5084, 0.8594, 0.4626, 0.8593, 0.4625, 0.7676, 0.474, 0.7781, 0.474, 0.8478, 0.474, 0.8478, 0.474, 0.7781, 0.4855, 0.7785, 0.4855, 0.8483, 0.3706, 0.7612, 0.3706, 0.9151, 0.3565, 0.9151, 0.3565, 0.7612, 0.497, 0.8598, 0.4855, 0.8483, 0.4855, 0.7785, 0.497, 0.768, 0.5275, 0.7824, 0.5422, 0.7836, 0.5381, 0.8477, 0.5218, 0.8464, 0.1383, 0.7464, 0.1235, 0.7459, 0.1222, 0.6812, 0.1383, 0.6822, 0.1235, 0.7459, 0.1087, 0.7464, 0.1062, 0.6816, 0.1222, 0.6812, 0.1087, 0.7464, 0.09391, 0.7476, 0.0902, 0.6835, 0.1062, 0.6816, 0.1374, 0.8106, 0.1374, 0.8238, 0.1242, 0.8237, 0.1243, 0.8106, 0.07928, 0.7488, 0.07388, 0.6847, 0.0902, 0.6835, 0.09391, 0.7476, 0.4129, 0.7612, 0.4129, 0.9151, 0.3988, 0.9151, 0.3988, 0.7612, 0.3988, 0.7612, 0.3988, 0.9151, 0.3847, 0.9151, 0.3847, 0.7612, 0.3706, 0.7612, 0.3847, 0.7612, 0.3847, 0.9151, 0.3706, 0.9151, 0.8218, 0.6891, 0.8333, 0.6897, 0.8333, 0.7814, 0.8218, 0.7808, 0.7874, 0.6898, 0.7989, 0.7013, 0.7988, 0.7711, 0.7872, 0.7815, 0.7989, 0.7013, 0.8103, 0.7006, 0.8103, 0.7703, 0.7988, 0.7711, 0.8218, 0.6891, 0.8218, 0.7808, 0.8103, 0.7703, 0.8103, 0.7006, 0.478, 0.7603, 0.4774, 0.7667, 0.4625, 0.7652, 0.4631, 0.7588, 0.5056, 0.6507, 0.5056, 0.7588, 0.4993, 0.7572, 0.4993, 0.6491, 0.4993, 0.6491, 0.4993, 0.7572, 0.4843, 0.7587, 0.4843, 0.6506, 0.6029, 0.714, 0.588, 0.7155, 0.5873, 0.7091, 0.6022, 0.7075, 0.6304, 0.8236, 0.6241, 0.8251, 0.6241, 0.7171, 0.6304, 0.7155, 0.6241, 0.8251, 0.6092, 0.8236, 0.6092, 0.7156, 0.6241, 0.7171, 0.803, 0.7888, 0.7882, 0.7911, 0.7872, 0.7846, 0.8021, 0.7824, 0.8309, 0.8631, 0.8244, 0.8631, 0.8244, 0.7911, 0.8309, 0.7911, 0.8244, 0.8631, 0.8096, 0.8608, 0.8096, 0.7888, 0.8244, 0.7911, 0.1265, 0.5785, 0.1255, 0.585, 0.1107, 0.5827, 0.1117, 0.5763, 0.1544, 0.5043, 0.1544, 0.5763, 0.1478, 0.5763, 0.1478, 0.5043, 0.1478, 0.5043, 0.1478, 0.5763, 0.133, 0.5785, 0.133, 0.5065, 0.6933, 0.8448, 0.6933, 0.7552, 0.7392, 0.7552, 0.7392, 0.8448, 0.7864, 0.3071, 0.7864, 0.3967, 0.7404, 0.3967, 0.7404, 0.3071, 0.6933, 0.9344, 0.6933, 0.8448, 0.7392, 0.8448, 0.7392, 0.9344, 0.7864, 0.2175, 0.7864, 0.3071, 0.7404, 0.3071, 0.7404, 0.2175, 0.7864, 0.8448, 0.7864, 0.9344, 0.7404, 0.9344, 0.7404, 0.8448, 0.6933, 0.3071, 0.6933, 0.2175, 0.7392, 0.2175, 0.7392, 0.3071, 0.7864, 0.7552, 0.7864, 0.8448, 0.7404, 0.8448, 0.7404, 0.7552, 0.6933, 0.3967, 0.6933, 0.3071, 0.7392, 0.3071, 0.7392, 0.3967, 0.7864, 0.6656, 0.7864, 0.7552, 0.7404, 0.7552, 0.7404, 0.6656, 0.6933, 0.4864, 0.6933, 0.3967, 0.7392, 0.3967, 0.7392, 0.4864, 0.7864, 0.576, 0.7864, 0.6656, 0.7404, 0.6656, 0.7404, 0.576, 0.6933, 0.6656, 0.6933, 0.576, 0.7392, 0.576, 0.7392, 0.6656, 0.6933, 0.576, 0.6933, 0.4864, 0.7392, 0.4864, 0.7392, 0.576, 0.7864, 0.4864, 0.7864, 0.576, 0.7404, 0.576, 0.7404, 0.4864, 0.6933, 0.7552, 0.6933, 0.6656, 0.7392, 0.6656, 0.7392, 0.7552, 0.7864, 0.3967, 0.7864, 0.4864, 0.7404, 0.4864, 0.7404, 0.3967, 0.2568, 0.8443, 0.2399, 0.8443, 0.2399, 0.8149, 0.2568, 0.8149, 0.654, 0.6734, 0.6371, 0.6734, 0.6371, 0.644, 0.654, 0.644, 0.2568, 0.8737, 0.2399, 0.8737, 0.2399, 0.8443, 0.2568, 0.8443, 0.654, 0.7028, 0.6371, 0.7028, 0.6371, 0.6734, 0.654, 0.6734, 0.654, 0.497, 0.6371, 0.497, 0.6371, 0.4676, 0.654, 0.4676, 0.2568, 0.6679, 0.2399, 0.6679, 0.2399, 0.6385, 0.2568, 0.6385, 0.654, 0.5264, 0.6371, 0.5264, 0.6371, 0.497, 0.654, 0.497, 0.2568, 0.6973, 0.2399, 0.6973, 0.2399, 0.6679, 0.2568, 0.6679, 0.654, 0.5558, 0.6371, 0.5558, 0.6371, 0.5264, 0.654, 0.5264, 0.2568, 0.7267, 0.2399, 0.7267, 0.2399, 0.6973, 0.2568, 0.6973, 0.654, 0.5852, 0.6371, 0.5852, 0.6371, 0.5558, 0.654, 0.5558, 0.2568, 0.7855, 0.2399, 0.7855, 0.2399, 0.7561, 0.2568, 0.7561, 0.2568, 0.7561, 0.2399, 0.7561, 0.2399, 0.7267, 0.2568, 0.7267, 0.654, 0.6146, 0.6371, 0.6146, 0.6371, 0.5852, 0.654, 0.5852, 0.2568, 0.8149, 0.2399, 0.8149, 0.2399, 0.7855, 0.2568, 0.7855, 0.654, 0.644, 0.6371, 0.644, 0.6371, 0.6146, 0.654, 0.6146, 0.2496, 0.5882, 0.2624, 0.5865, 0.2624, 0.6109, 0.2496, 0.6142, 0.4111, 0.803, 0.4239, 0.7987, 0.4239, 0.8045, 0.4111, 0.8091, 0.2496, 0.527, 0.2624, 0.5288, 0.2624, 0.5576, 0.2496, 0.5576, 0.2496, 0.6142, 0.2624, 0.6109, 0.2624, 0.6272, 0.2496, 0.6315, 0.4111, 0.7857, 0.4239, 0.7824, 0.4239, 0.7987, 0.4111, 0.803, 0.2496, 0.6315, 0.2624, 0.6272, 0.2624, 0.633, 0.2496, 0.6376, 0.4111, 0.7597, 0.4239, 0.758, 0.4239, 0.7824, 0.4111, 0.7857, 0.1687, 0.6385, 0.1815, 0.6431, 0.1815, 0.6488, 0.1687, 0.6446, 0.4111, 0.7291, 0.4239, 0.7291, 0.4239, 0.758, 0.4111, 0.7597, 0.1687, 0.6446, 0.1815, 0.6488, 0.1815, 0.6652, 0.1687, 0.6619, 0.4111, 0.6985, 0.4239, 0.7003, 0.4239, 0.7291, 0.4111, 0.7291, 0.1687, 0.6619, 0.1815, 0.6652, 0.1815, 0.6896, 0.1687, 0.6878, 0.4111, 0.6726, 0.4239, 0.6758, 0.4239, 0.7003, 0.4111, 0.6985, 0.1687, 0.6878, 0.1815, 0.6896, 0.1815, 0.7184, 0.1687, 0.7184, 0.4111, 0.6552, 0.4239, 0.6595, 0.4239, 0.6758, 0.4111, 0.6726, 0.1687, 0.7184, 0.1815, 0.7184, 0.1815, 0.7473, 0.1687, 0.7491, 0.4111, 0.6491, 0.4239, 0.6538, 0.4239, 0.6595, 0.4111, 0.6552, 0.1687, 0.7491, 0.1815, 0.7473, 0.1815, 0.7717, 0.1687, 0.775, 0.1687, 0.6315, 0.1815, 0.6272, 0.1815, 0.633, 0.1687, 0.6376, 0.1687, 0.775, 0.1815, 0.7717, 0.1815, 0.7881, 0.1687, 0.7923, 0.1687, 0.6142, 0.1815, 0.6109, 0.1815, 0.6272, 0.1687, 0.6315, 0.1687, 0.527, 0.1815, 0.5288, 0.1815, 0.5576, 0.1687, 0.5576, 0.1687, 0.7923, 0.1815, 0.7881, 0.1815, 0.7938, 0.1687, 0.7984, 0.1687, 0.5882, 0.1815, 0.5865, 0.1815, 0.6109, 0.1687, 0.6142, 0.1687, 0.5011, 0.1815, 0.5043, 0.1815, 0.5288, 0.1687, 0.527, 0.2496, 0.4776, 0.2624, 0.4823, 0.2624, 0.488, 0.2496, 0.4837, 0.1687, 0.5576, 0.1815, 0.5576, 0.1815, 0.5865, 0.1687, 0.5882, 0.1687, 0.4837, 0.1815, 0.488, 0.1815, 0.5043, 0.1687, 0.5011, 0.2496, 0.4837, 0.2624, 0.488, 0.2624, 0.5043, 0.2496, 0.5011, 0.2496, 0.5576, 0.2624, 0.5576, 0.2624, 0.5865, 0.2496, 0.5882, 0.1687, 0.4776, 0.1815, 0.4823, 0.1815, 0.488, 0.1687, 0.4837, 0.2496, 0.5011, 0.2624, 0.5043, 0.2624, 0.5288, 0.2496, 0.527, 0.9745, 0.1314, 0.9994, 0.1563, 0.9994, 0.1914, 0.9745, 0.2163, 0.9394, 0.2163, 0.9145, 0.1914, 0.9145, 0.1563, 0.9394, 0.1314, 0.9745, 0.08548, 0.9394, 0.08548, 0.9145, 0.06062, 0.9145, 0.02547, 0.9394, 0.0006085, 0.9745, 0.0006086, 0.9994, 0.02547, 0.9994, 0.06063, 0.9394, 0.1314, 0.9394, 0.08548, 0.9745, 0.08548, 0.9745, 0.1314, 0.9042, 0.1314, 0.9042, 0.08548, 0.9394, 0.08548, 0.9394, 0.1314, 0.8339, 0.1314, 0.8339, 0.08548, 0.8691, 0.08548, 0.8691, 0.1314, 0.7636, 0.1314, 0.7636, 0.08548, 0.7987, 0.08548, 0.7987, 0.1314, 0.6933, 0.1314, 0.6933, 0.08548, 0.7284, 0.08548, 0.7284, 0.1314, 0.8691, 0.1314, 0.8691, 0.08548, 0.9042, 0.08548, 0.9042, 0.1314, 0.7987, 0.1314, 0.7987, 0.08548, 0.8339, 0.08548, 0.8339, 0.1314, 0.7284, 0.1314, 0.7284, 0.08548, 0.7636, 0.08548, 0.7636, 0.1314, 0.1774, 0.8644, 0.1774, 0.9321, 0.1698, 0.9321, 0.1698, 0.8644, 0.1698, 0.8644, 0.1698, 0.9321, 0.1622, 0.9321, 0.1622, 0.8644, 0.1927, 0.8644, 0.1927, 0.9321, 0.1851, 0.9321, 0.1851, 0.8644, 0.1851, 0.8644, 0.1851, 0.9321, 0.1774, 0.9321, 0.1774, 0.8644, 0.1774, 0.7273, 0.1774, 0.795, 0.1698, 0.795, 0.1698, 0.7273, 0.1698, 0.7273, 0.1698, 0.795, 0.1622, 0.795, 0.1622, 0.7273, 0.1927, 0.7273, 0.1927, 0.795, 0.1851, 0.795, 0.1851, 0.7273, 0.1851, 0.7273, 0.1851, 0.795, 0.1774, 0.795, 0.1774, 0.7273, 0.1742, 0.4526, 0.1742, 0.3849, 0.1818, 0.3849, 0.1818, 0.4526, 0.1818, 0.4526, 0.1818, 0.3849, 0.1894, 0.3849, 0.1894, 0.4526, 0.1589, 0.4526, 0.1589, 0.3849, 0.1665, 0.3849, 0.1665, 0.4526, 0.1665, 0.4526, 0.1665, 0.3849, 0.1742, 0.3849, 0.1742, 0.4526, 0.1608, 0.6503, 0.1608, 0.718, 0.1532, 0.718, 0.1532, 0.6503, 0.1532, 0.6503, 0.1532, 0.718, 0.1456, 0.718, 0.1456, 0.6503, 0.1761, 0.6503, 0.1761, 0.718, 0.1685, 0.718, 0.1685, 0.6503, 0.1685, 0.6503, 0.1685, 0.718, 0.1608, 0.718, 0.1608, 0.6503, 0.8494, 0.7568, 0.8494, 0.6891, 0.857, 0.6891, 0.857, 0.7568, 0.857, 0.7568, 0.857, 0.6891, 0.8647, 0.6891, 0.8647, 0.7568, 0.8341, 0.7568, 0.8341, 0.6891, 0.8418, 0.6891, 0.8418, 0.7568, 0.8418, 0.7568, 0.8418, 0.6891, 0.8494, 0.6891, 0.8494, 0.7568, 0.1543, 1.101, 0.1543, 1.033, 0.1619, 1.033, 0.1619, 1.101, 0.1619, 1.101, 0.1619, 1.033, 0.1696, 1.033, 0.1696, 1.101, 0.139, 1.101, 0.139, 1.033, 0.1467, 1.033, 0.1467, 1.101, 0.1467, 1.101, 0.1467, 1.033, 0.1543, 1.033, 0.1543, 1.101, 0.1774, 0.8636, 0.1774, 0.7959, 0.1851, 0.7959, 0.1851, 0.8636, 0.1851, 0.8636, 0.1851, 0.7959, 0.1927, 0.7959, 0.1927, 0.8636, 0.1622, 0.8636, 0.1622, 0.7959, 0.1698, 0.7959, 0.1698, 0.8636, 0.1698, 0.8636, 0.1698, 0.7959, 0.1774, 0.7959, 0.1774, 0.8636, 0.1705, 0.5173, 0.1705, 0.585, 0.1628, 0.585, 0.1628, 0.5173, 0.1628, 0.5173, 0.1628, 0.585, 0.1552, 0.585, 0.1552, 0.5173, 0.1857, 0.5173, 0.1857, 0.585, 0.1781, 0.585, 0.1781, 0.5173, 0.1781, 0.5173, 0.1781, 0.585, 0.1705, 0.585, 0.1705, 0.5173, 0.847, 0.8501, 0.847, 0.7824, 0.8546, 0.7824, 0.8546, 0.8501, 0.8546, 0.8501, 0.8546, 0.7824, 0.8623, 0.7824, 0.8623, 0.8501, 0.8317, 0.8501, 0.8317, 0.7824, 0.8394, 0.7824, 0.8394, 0.8501, 0.8394, 0.8501, 0.8394, 0.7824, 0.847, 0.7824, 0.847, 0.8501, 0.7517, 0.8835, 0.7517, 0.8158, 0.7593, 0.8158, 0.7593, 0.8835, 0.7593, 0.8835, 0.7593, 0.8158, 0.767, 0.8158, 0.767, 0.8835, 0.7364, 0.8835, 0.7364, 0.8158, 0.7441, 0.8158, 0.7441, 0.8835, 0.7441, 0.8835, 0.7441, 0.8158, 0.7517, 0.8158, 0.7517, 0.8835, 0.1235, 1.101, 0.1235, 1.01, 0.1309, 1.01, 0.1309, 1.101, 0.1309, 1.101, 0.1309, 1.01, 0.1382, 1.01, 0.1382, 1.101, 0.09425, 1.101, 0.09425, 1.01, 0.1016, 1.01, 0.1016, 1.101, 0.1016, 1.101, 0.1016, 1.01, 0.1089, 1.01, 0.1089, 1.101, 0.1089, 1.101, 0.1089, 1.01, 0.1162, 1.01, 0.1162, 1.101, 0.1162, 1.101, 0.1162, 1.01, 0.1235, 1.01, 0.1235, 1.101, 0.5297, 0.06788, 0.5386, 0.07678, 0.4915, 0.1472, 0.4799, 0.1424, 0.4624, 0.2303, 0.475, 0.2303, 0.4915, 0.3134, 0.4799, 0.3182, 0.6042, 0.01809, 0.609, 0.02972, 0.5386, 0.07678, 0.5297, 0.06788, 0.6921, 0.0006085, 0.6921, 0.01319, 0.609, 0.02972, 0.6042, 0.01809, 0.3733, 0.4425, 0.3781, 0.4308, 0.4612, 0.4474, 0.4612, 0.46, 0.2988, 0.3927, 0.3077, 0.3838, 0.3781, 0.4308, 0.3733, 0.4425, 0.249, 0.3182, 0.2606, 0.3134, 0.3077, 0.3838, 0.2988, 0.3927, 0.2315, 0.2303, 0.2441, 0.2303, 0.2606, 0.3134, 0.249, 0.3182, 0.249, 0.1424, 0.2606, 0.1472, 0.2441, 0.2303, 0.2315, 0.2303, 0.2988, 0.06788, 0.3077, 0.07678, 0.2606, 0.1472, 0.249, 0.1424, 0.3733, 0.01809, 0.3781, 0.02972, 0.3077, 0.07678, 0.2988, 0.06788, 0.4612, 0.0006085, 0.4612, 0.01319, 0.3781, 0.02972, 0.3733, 0.01809, 0.6042, 0.4425, 0.609, 0.4308, 0.6921, 0.4474, 0.6921, 0.46, 0.5297, 0.3927, 0.5386, 0.3838, 0.609, 0.4308, 0.6042, 0.4425, 0.4799, 0.1424, 0.4915, 0.1472, 0.475, 0.2303, 0.4624, 0.2303, 0.4799, 0.3182, 0.4915, 0.3134, 0.5386, 0.3838, 0.5297, 0.3927, 0.2303, 0.0006085, 0.2303, 0.01319, 0.1472, 0.02972, 0.1424, 0.01809, 0.1424, 0.01809, 0.1472, 0.02972, 0.07678, 0.07678, 0.06788, 0.06788, 0.0006085, 0.2303, 0.01319, 0.2303, 0.02972, 0.3134, 0.01809, 0.3182, 0.06788, 0.06788, 0.07678, 0.07678, 0.02972, 0.1472, 0.01809, 0.1424, 0.01809, 0.3182, 0.02972, 0.3134, 0.07678, 0.3838, 0.06788, 0.3927, 0.01809, 0.1424, 0.02972, 0.1472, 0.01319, 0.2303, 0.0006085, 0.2303, 0.06788, 0.3927, 0.07678, 0.3838, 0.1472, 0.4308, 0.1424, 0.4425, 0.1424, 0.4425, 0.1472, 0.4308, 0.2303, 0.4474, 0.2303, 0.46, 0.4612, 0.4612, 0.4612, 0.4738, 0.3781, 0.4903, 0.3733, 0.4787, 0.3733, 0.4787, 0.3781, 0.4903, 0.3077, 0.5373, 0.2988, 0.5284, 0.2988, 0.5284, 0.3077, 0.5373, 0.2606, 0.6078, 0.249, 0.603, 0.249, 0.603, 0.2606, 0.6078, 0.2441, 0.6908, 0.2315, 0.6908, 0.2315, 0.6908, 0.2441, 0.6908, 0.2606, 0.7739, 0.249, 0.7787, 0.249, 0.7787, 0.2606, 0.7739, 0.3077, 0.8444, 0.2988, 0.8532, 0.2988, 0.8532, 0.3077, 0.8444, 0.3781, 0.8914, 0.3733, 0.903, 0.3733, 0.903, 0.3781, 0.8914, 0.4612, 0.9079, 0.4612, 0.9205, 0.498, 0.6824, 0.498, 0.7088, 0.4716, 0.7088, 0.4716, 0.6824, 0.01486, 0.5718, 0.0006085, 0.5531, 0.01444, 0.5521, 0.02081, 0.5579, 0.09238, 0.7047, 0.09814, 0.6982, 0.1158, 0.7368, 0.1062, 0.6979, 0.09814, 0.6982, 0.08946, 0.6848, 0.1158, 0.6856, 0.01486, 0.5718, 0.02081, 0.5579, 0.02937, 0.5585, 0.03821, 0.5692, 0.09238, 0.7047, 0.07824, 0.7055, 0.08946, 0.6848, 0.09814, 0.6982, 0.02081, 0.5579, 0.01444, 0.5521, 0.03821, 0.5171, 0.09814, 0.6982, 0.1062, 0.6979, 0.1158, 0.7368, 0.02937, 0.5585, 0.02081, 0.5579, 0.03821, 0.5171, 0.0006086, 0.7657, 0.02704, 0.7657, 0.02704, 0.7921, 0.0006085, 0.7921, 0.01486, 0.6289, 0.03821, 0.6316, 0.02937, 0.6422, 0.02081, 0.6429, 0.06737, 0.7238, 0.05933, 0.7234, 0.07702, 0.6848, 0.05357, 0.7169, 0.05933, 0.7234, 0.05065, 0.7368, 0.03943, 0.7162, 0.01486, 0.6289, 0.02081, 0.6429, 0.01444, 0.6486, 0.0006085, 0.6476, 0.06737, 0.7238, 0.07702, 0.736, 0.05065, 0.7368, 0.05933, 0.7234, 0.02081, 0.6429, 0.02937, 0.6422, 0.03821, 0.6836, 0.05933, 0.7234, 0.05357, 0.7169, 0.07702, 0.6848, 0.01444, 0.6486, 0.02081, 0.6429, 0.03821, 0.6836, 0.2303, 0.4612, 0.2303, 0.4876, 0.2038, 0.4876, 0.2038, 0.4612, 0.01486, 0.5159, 0.0006085, 0.4972, 0.01444, 0.4962, 0.02081, 0.5019, 0.6686, 0.5929, 0.6744, 0.5864, 0.692, 0.625, 0.6824, 0.5861, 0.6744, 0.5864, 0.6657, 0.573, 0.692, 0.5738, 0.01486, 0.5159, 0.02081, 0.5019, 0.02937, 0.5026, 0.03821, 0.5132, 0.6686, 0.5929, 0.6545, 0.5936, 0.6657, 0.573, 0.6744, 0.5864, 0.02081, 0.5019, 0.01444, 0.4962, 0.03821, 0.4612, 0.6744, 0.5864, 0.6824, 0.5861, 0.692, 0.625, 0.02937, 0.5026, 0.02081, 0.5019, 0.03821, 0.4612, 0.2303, 0.7653, 0.2303, 0.7918, 0.2038, 0.7918, 0.2038, 0.7653, 0.538, 0.7027, 0.5492, 0.6821, 0.5579, 0.6955, 0.5522, 0.702, 0.5579, 0.6955, 0.566, 0.6952, 0.5756, 0.7341, 0.82, 0.3261, 0.8209, 0.3182, 0.8339, 0.3086, 0.8339, 0.3359, 0.8083, 0.3453, 0.8128, 0.3298, 0.82, 0.3261, 0.8339, 0.3359, 0.5579, 0.6955, 0.5492, 0.6821, 0.5756, 0.6829, 0.566, 0.6952, 0.5522, 0.702, 0.5579, 0.6955, 0.5756, 0.7341, 0.8209, 0.3182, 0.82, 0.3261, 0.7876, 0.3035, 0.82, 0.3261, 0.8128, 0.3298, 0.7876, 0.3035, 0.814, 0.7108, 0.7876, 0.7108, 0.7876, 0.6844, 0.814, 0.6844, 0.117, 0.4799, 0.1313, 0.4612, 0.1372, 0.4751, 0.1309, 0.4809, 0.1372, 0.4751, 0.1458, 0.4745, 0.1546, 0.5159, 0.82, 0.4517, 0.8128, 0.448, 0.8083, 0.4325, 0.8339, 0.4419, 0.8339, 0.4692, 0.8209, 0.4596, 0.82, 0.4517, 0.8339, 0.4419, 0.1372, 0.4751, 0.1313, 0.4612, 0.1546, 0.4638, 0.1458, 0.4745, 0.1309, 0.4809, 0.1372, 0.4751, 0.1546, 0.5159, 0.8128, 0.448, 0.82, 0.4517, 0.7876, 0.4743, 0.82, 0.4517, 0.8209, 0.4596, 0.7876, 0.4743, 0.498, 0.5982, 0.4716, 0.5982, 0.4716, 0.5718, 0.498, 0.5718, 0.5368, 0.7935, 0.5368, 0.8209, 0.5229, 0.8111, 0.5238, 0.8032, 0.5229, 0.8111, 0.5157, 0.8148, 0.4904, 0.7885, 0.6356, 0.6396, 0.6298, 0.6461, 0.6157, 0.6468, 0.6269, 0.6262, 0.6532, 0.627, 0.6436, 0.6393, 0.6356, 0.6396, 0.6269, 0.6262, 0.5229, 0.8111, 0.5368, 0.8209, 0.5112, 0.8303, 0.5157, 0.8148, 0.5238, 0.8032, 0.5229, 0.8111, 0.4904, 0.7885, 0.6298, 0.6461, 0.6356, 0.6396, 0.6532, 0.6782, 0.6356, 0.6396, 0.6436, 0.6393, 0.6532, 0.6782, 0.814, 0.7938, 0.7876, 0.7938, 0.7876, 0.7674, 0.814, 0.7674, 0.4992, 0.6496, 0.5104, 0.6289, 0.5191, 0.6423, 0.5134, 0.6488, 0.5191, 0.6423, 0.5272, 0.642, 0.5368, 0.6809, 0.1883, 0.8138, 0.1892, 0.8059, 0.2022, 0.7963, 0.2022, 0.8236, 0.1766, 0.833, 0.1811, 0.8175, 0.1883, 0.8138, 0.2022, 0.8236, 0.5191, 0.6423, 0.5104, 0.6289, 0.5368, 0.6297, 0.5272, 0.642, 0.5134, 0.6488, 0.5191, 0.6423, 0.5368, 0.6809, 0.1892, 0.8059, 0.1883, 0.8138, 0.1559, 0.7912, 0.1883, 0.8138, 0.1811, 0.8175, 0.1559, 0.7912, 0.814, 0.7661, 0.7876, 0.7661, 0.7876, 0.7397, 0.814, 0.7397, 0.09249, 0.573, 0.1158, 0.5756, 0.107, 0.5863, 0.09843, 0.5869, 0.566, 0.6678, 0.5579, 0.6675, 0.5756, 0.6289, 0.5522, 0.661, 0.5579, 0.6675, 0.5492, 0.6809, 0.538, 0.6603, 0.09249, 0.573, 0.09843, 0.5869, 0.09206, 0.5927, 0.07824, 0.5917, 0.566, 0.6678, 0.5756, 0.6801, 0.5492, 0.6809, 0.5579, 0.6675, 0.09843, 0.5869, 0.107, 0.5863, 0.1158, 0.6277, 0.5579, 0.6675, 0.5522, 0.661, 0.5756, 0.6289, 0.09206, 0.5927, 0.09843, 0.5869, 0.1158, 0.6277, 0.2303, 0.6259, 0.2038, 0.6259, 0.2038, 0.5994, 0.2303, 0.5994, 0.1701, 0.6836, 0.1559, 0.6649, 0.1697, 0.6639, 0.1761, 0.6697, 0.107, 0.5026, 0.09843, 0.5019, 0.1158, 0.4612, 0.09206, 0.4962, 0.09843, 0.5019, 0.09249, 0.5159, 0.07824, 0.4972, 0.1701, 0.6836, 0.1761, 0.6697, 0.1846, 0.6703, 0.1935, 0.681, 0.107, 0.5026, 0.1158, 0.5132, 0.09249, 0.5159, 0.09843, 0.5019, 0.1761, 0.6697, 0.1697, 0.6639, 0.1935, 0.6289, 0.09843, 0.5019, 0.09206, 0.4962, 0.1158, 0.4612, 0.1846, 0.6703, 0.1761, 0.6697, 0.1935, 0.6289, 0.2303, 0.7088, 0.2038, 0.7088, 0.2038, 0.6824, 0.2303, 0.6824, 0.8339, 0.4849, 0.8339, 0.5122, 0.8209, 0.5026, 0.82, 0.4947, 0.591, 0.702, 0.5967, 0.6955, 0.6144, 0.7341, 0.6048, 0.6952, 0.5967, 0.6955, 0.5881, 0.6821, 0.6144, 0.6829, 0.8339, 0.4849, 0.82, 0.4947, 0.8128, 0.491, 0.8083, 0.4755, 0.591, 0.702, 0.5768, 0.7027, 0.5881, 0.6821, 0.5967, 0.6955, 0.82, 0.4947, 0.8209, 0.5026, 0.7876, 0.5173, 0.5967, 0.6955, 0.6048, 0.6952, 0.6144, 0.7341, 0.8128, 0.491, 0.82, 0.4947, 0.7876, 0.5173, 0.6656, 0.7858, 0.692, 0.7858, 0.692, 0.8122, 0.6656, 0.8122, 0.6657, 0.6794, 0.692, 0.6802, 0.6824, 0.6925, 0.6744, 0.6928, 0.6832, 0.5026, 0.6747, 0.5019, 0.6921, 0.4612, 0.6683, 0.4962, 0.6747, 0.5019, 0.6687, 0.5159, 0.6545, 0.4972, 0.6657, 0.6794, 0.6744, 0.6928, 0.6686, 0.6993, 0.6545, 0.7, 0.6832, 0.5026, 0.6921, 0.5132, 0.6687, 0.5159, 0.6747, 0.5019, 0.6744, 0.6928, 0.6824, 0.6925, 0.692, 0.7314, 0.6747, 0.5019, 0.6683, 0.4962, 0.6921, 0.4612, 0.6686, 0.6993, 0.6744, 0.6928, 0.692, 0.7314, 0.2303, 0.5982, 0.2038, 0.5982, 0.2038, 0.5718, 0.2303, 0.5718, 0.1283, 0.7368, 0.117, 0.7162, 0.1312, 0.7169, 0.137, 0.7234, 0.1458, 0.6144, 0.1372, 0.6138, 0.1546, 0.573, 0.1309, 0.608, 0.1372, 0.6138, 0.1313, 0.6277, 0.117, 0.609, 0.1283, 0.7368, 0.137, 0.7234, 0.145, 0.7238, 0.1546, 0.736, 0.1458, 0.6144, 0.1546, 0.6251, 0.1313, 0.6277, 0.1372, 0.6138, 0.137, 0.7234, 0.1312, 0.7169, 0.1546, 0.6848, 0.1372, 0.6138, 0.1309, 0.608, 0.1546, 0.573, 0.145, 0.7238, 0.137, 0.7234, 0.1546, 0.6848, 0.4716, 0.6535, 0.4716, 0.6271, 0.498, 0.6271, 0.498, 0.6535, 0.05367, 0.5718, 0.03942, 0.5531, 0.05325, 0.5521, 0.05962, 0.5579, 0.6056, 0.6144, 0.597, 0.6138, 0.6144, 0.573, 0.5907, 0.608, 0.597, 0.6138, 0.5911, 0.6277, 0.5768, 0.609, 0.05367, 0.5718, 0.05962, 0.5579, 0.06818, 0.5585, 0.07702, 0.5692, 0.6056, 0.6144, 0.6144, 0.6251, 0.5911, 0.6277, 0.597, 0.6138, 0.05962, 0.5579, 0.05325, 0.5521, 0.07702, 0.5171, 0.597, 0.6138, 0.5907, 0.608, 0.6144, 0.573, 0.06818, 0.5585, 0.05962, 0.5579, 0.07702, 0.5171, 0.2303, 0.6547, 0.2303, 0.6812, 0.2038, 0.6812, 0.2038, 0.6547, 0.6545, 0.6468, 0.6657, 0.6262, 0.6744, 0.6396, 0.6686, 0.6461, 0.6744, 0.6396, 0.6824, 0.6393, 0.692, 0.6782, 0.6481, 0.8049, 0.6409, 0.8013, 0.6364, 0.7858, 0.662, 0.7952, 0.662, 0.8225, 0.649, 0.8129, 0.6481, 0.8049, 0.662, 0.7952, 0.6744, 0.6396, 0.6657, 0.6262, 0.692, 0.627, 0.6824, 0.6393, 0.6686, 0.6461, 0.6744, 0.6396, 0.692, 0.6782, 0.6409, 0.8013, 0.6481, 0.8049, 0.6157, 0.8276, 0.6481, 0.8049, 0.649, 0.8129, 0.6157, 0.8276, 0.2038, 0.5441, 0.2303, 0.5441, 0.2303, 0.5706, 0.2038, 0.5706, 0.5768, 0.5404, 0.5881, 0.5198, 0.5967, 0.5332, 0.591, 0.5397, 0.5967, 0.5332, 0.6048, 0.5329, 0.6144, 0.5718, 0.1106, 0.8138, 0.1116, 0.8059, 0.1246, 0.7963, 0.1246, 0.8236, 0.09896, 0.833, 0.1035, 0.8175, 0.1106, 0.8138, 0.1246, 0.8236, 0.5967, 0.5332, 0.5881, 0.5198, 0.6144, 0.5206, 0.6048, 0.5329, 0.591, 0.5397, 0.5967, 0.5332, 0.6144, 0.5718, 0.1116, 0.8059, 0.1106, 0.8138, 0.07824, 0.7912, 0.1106, 0.8138, 0.1035, 0.8175, 0.07824, 0.7912, 0.4716, 0.4876, 0.4716, 0.4612, 0.498, 0.4612, 0.498, 0.4876, 0.1313, 0.6289, 0.1546, 0.6316, 0.1458, 0.6422, 0.1372, 0.6429, 0.528, 0.5026, 0.5194, 0.5019, 0.5368, 0.4612, 0.513, 0.4962, 0.5194, 0.5019, 0.5135, 0.5159, 0.4992, 0.4972, 0.1313, 0.6289, 0.1372, 0.6429, 0.1309, 0.6486, 0.117, 0.6476, 0.528, 0.5026, 0.5368, 0.5132, 0.5135, 0.5159, 0.5194, 0.5019, 0.1372, 0.6429, 0.1458, 0.6422, 0.1546, 0.6836, 0.5194, 0.5019, 0.513, 0.4962, 0.5368, 0.4612, 0.1309, 0.6486, 0.1372, 0.6429, 0.1546, 0.6836, 0.498, 0.5706, 0.4716, 0.5706, 0.4716, 0.5441, 0.498, 0.5441, 0.5523, 0.5718, 0.538, 0.5531, 0.5519, 0.5521, 0.5582, 0.5579, 0.1309, 0.5368, 0.1372, 0.531, 0.1546, 0.5718, 0.1458, 0.5304, 0.1372, 0.531, 0.1313, 0.5171, 0.1546, 0.5197, 0.5523, 0.5718, 0.5582, 0.5579, 0.5668, 0.5585, 0.5756, 0.5692, 0.1309, 0.5368, 0.117, 0.5358, 0.1313, 0.5171, 0.1372, 0.531, 0.5582, 0.5579, 0.5519, 0.5521, 0.5756, 0.5171, 0.1372, 0.531, 0.1458, 0.5304, 0.1546, 0.5718, 0.5668, 0.5585, 0.5582, 0.5579, 0.5756, 0.5171, 0.7876, 0.5738, 0.814, 0.5738, 0.814, 0.6002, 0.7876, 0.6002, 0.6269, 0.7326, 0.6532, 0.7334, 0.6436, 0.7456, 0.6356, 0.746, 0.09206, 0.6486, 0.09843, 0.6429, 0.1158, 0.6836, 0.107, 0.6422, 0.09843, 0.6429, 0.09249, 0.6289, 0.1158, 0.6316, 0.6269, 0.7326, 0.6356, 0.746, 0.6298, 0.7525, 0.6157, 0.7532, 0.09206, 0.6486, 0.07824, 0.6476, 0.09249, 0.6289, 0.09843, 0.6429, 0.6356, 0.746, 0.6436, 0.7456, 0.6532, 0.7846, 0.09843, 0.6429, 0.107, 0.6422, 0.1158, 0.6836, 0.6298, 0.7525, 0.6356, 0.746, 0.6532, 0.7846, 0.814, 0.6015, 0.814, 0.6279, 0.7876, 0.6279, 0.7876, 0.6015, 0.5492, 0.7353, 0.5756, 0.7361, 0.566, 0.7484, 0.5579, 0.7487, 0.6056, 0.5026, 0.597, 0.5019, 0.6144, 0.4612, 0.5907, 0.4962, 0.597, 0.5019, 0.5911, 0.5159, 0.5768, 0.4972, 0.5492, 0.7353, 0.5579, 0.7487, 0.5522, 0.7552, 0.538, 0.7559, 0.6056, 0.5026, 0.6144, 0.5132, 0.5911, 0.5159, 0.597, 0.5019, 0.5579, 0.7487, 0.566, 0.7484, 0.5756, 0.7873, 0.597, 0.5019, 0.5907, 0.4962, 0.6144, 0.4612, 0.5522, 0.7552, 0.5579, 0.7487, 0.5756, 0.7873, 0.2038, 0.7377, 0.2303, 0.7377, 0.2303, 0.7641, 0.2038, 0.7641, 0.1283, 0.738, 0.1546, 0.7388, 0.145, 0.7511, 0.137, 0.7514, 0.1846, 0.6144, 0.1761, 0.6138, 0.1935, 0.573, 0.1697, 0.608, 0.1761, 0.6138, 0.1701, 0.6277, 0.1559, 0.609, 0.1283, 0.738, 0.137, 0.7514, 0.1312, 0.7579, 0.1171, 0.7587, 0.1846, 0.6144, 0.1935, 0.6251, 0.1701, 0.6277, 0.1761, 0.6138, 0.137, 0.7514, 0.145, 0.7511, 0.1546, 0.79, 0.1761, 0.6138, 0.1697, 0.608, 0.1935, 0.573, 0.1312, 0.7579, 0.137, 0.7514, 0.1546, 0.79, 0.498, 0.5994, 0.498, 0.6259, 0.4716, 0.6259, 0.4716, 0.5994, 0.6156, 0.5404, 0.6269, 0.5198, 0.6355, 0.5332, 0.6298, 0.5397, 0.6355, 0.5332, 0.6436, 0.5329, 0.6532, 0.5718, 0.06307, 0.8104, 0.05591, 0.8067, 0.05138, 0.7912, 0.07702, 0.8006, 0.07702, 0.828, 0.06402, 0.8184, 0.06307, 0.8104, 0.07702, 0.8006, 0.6355, 0.5332, 0.6269, 0.5198, 0.6532, 0.5206, 0.6436, 0.5329, 0.6298, 0.5397, 0.6355, 0.5332, 0.6532, 0.5718, 0.05591, 0.8067, 0.06307, 0.8104, 0.03065, 0.833, 0.06307, 0.8104, 0.06402, 0.8184, 0.03065, 0.833, 0.02704, 0.7645, 0.0006086, 0.7645, 0.0006085, 0.738, 0.02704, 0.738, 0.5104, 0.6821, 0.5368, 0.6829, 0.5272, 0.6952, 0.5191, 0.6955, 0.5668, 0.5026, 0.5582, 0.5019, 0.5756, 0.4612, 0.5519, 0.4962, 0.5582, 0.5019, 0.5523, 0.5159, 0.538, 0.4972, 0.5104, 0.6821, 0.5191, 0.6955, 0.5134, 0.702, 0.4992, 0.7027, 0.5668, 0.5026, 0.5756, 0.5132, 0.5523, 0.5159, 0.5582, 0.5019, 0.5191, 0.6955, 0.5272, 0.6952, 0.5368, 0.7341, 0.5582, 0.5019, 0.5519, 0.4962, 0.5756, 0.4612, 0.5134, 0.702, 0.5191, 0.6955, 0.5368, 0.7341, 0.7876, 0.5726, 0.7876, 0.5461, 0.814, 0.5461, 0.814, 0.5726, 0.5881, 0.7353, 0.6144, 0.7361, 0.6048, 0.7484, 0.5967, 0.7487, 0.528, 0.5585, 0.5194, 0.5579, 0.5368, 0.5171, 0.513, 0.5521, 0.5194, 0.5579, 0.5135, 0.5718, 0.4992, 0.5531, 0.5881, 0.7353, 0.5967, 0.7487, 0.591, 0.7552, 0.5768, 0.7559, 0.528, 0.5585, 0.5368, 0.5692, 0.5135, 0.5718, 0.5194, 0.5579, 0.5967, 0.7487, 0.6048, 0.7484, 0.6144, 0.7873, 0.5194, 0.5579, 0.513, 0.5521, 0.5368, 0.5171, 0.591, 0.7552, 0.5967, 0.7487, 0.6144, 0.7873, 0.814, 0.5185, 0.814, 0.5449, 0.7876, 0.5449, 0.7876, 0.5185, 0.1671, 0.6848, 0.1935, 0.6856, 0.1838, 0.6979, 0.1758, 0.6982, 0.5272, 0.7742, 0.5191, 0.7739, 0.5368, 0.7353, 0.5134, 0.7674, 0.5191, 0.7739, 0.5104, 0.7873, 0.4992, 0.7667, 0.1671, 0.6848, 0.1758, 0.6982, 0.17, 0.7047, 0.1559, 0.7055, 0.5272, 0.7742, 0.5368, 0.7865, 0.5104, 0.7873, 0.5191, 0.7739, 0.1758, 0.6982, 0.1838, 0.6979, 0.1935, 0.7368, 0.5191, 0.7739, 0.5134, 0.7674, 0.5368, 0.7353, 0.17, 0.7047, 0.1758, 0.6982, 0.1935, 0.7368, 0.4716, 0.6812, 0.4716, 0.6547, 0.498, 0.6547, 0.498, 0.6812, 0.6157, 0.7, 0.6269, 0.6794, 0.6356, 0.6928, 0.6298, 0.6993, 0.6356, 0.6928, 0.6436, 0.6925, 0.6532, 0.7314, 0.82, 0.2367, 0.8128, 0.233, 0.8083, 0.2175, 0.8339, 0.2269, 0.8339, 0.2542, 0.8209, 0.2446, 0.82, 0.2367, 0.8339, 0.2269, 0.6356, 0.6928, 0.6269, 0.6794, 0.6532, 0.6802, 0.6436, 0.6925, 0.6298, 0.6993, 0.6356, 0.6928, 0.6532, 0.7314, 0.8128, 0.233, 0.82, 0.2367, 0.7876, 0.2593, 0.82, 0.2367, 0.8209, 0.2446, 0.7876, 0.2593, 0.814, 0.6555, 0.7876, 0.6555, 0.7876, 0.6291, 0.814, 0.6291, 0.01183, 0.6848, 0.0382, 0.6856, 0.02855, 0.6979, 0.02051, 0.6982, 0.5668, 0.6144, 0.5582, 0.6138, 0.5756, 0.573, 0.5519, 0.608, 0.5582, 0.6138, 0.5523, 0.6277, 0.538, 0.609, 0.01183, 0.6848, 0.02051, 0.6982, 0.01475, 0.7047, 0.0006085, 0.7055, 0.5668, 0.6144, 0.5756, 0.6251, 0.5523, 0.6277, 0.5582, 0.6138, 0.02051, 0.6982, 0.02855, 0.6979, 0.0382, 0.7368, 0.5582, 0.6138, 0.5519, 0.608, 0.5756, 0.573, 0.01475, 0.7047, 0.02051, 0.6982, 0.0382, 0.7368, 0.3917, 0.4784, 0.4525, 0.4714, 0.4505, 0.4807, 0.3916, 0.4885, 0.3983, 0.6378, 0.4569, 0.6403, 0.4583, 0.6483, 0.4021, 0.6453, 0.6206, 0.7009, 0.5835, 0.7067, 0.5813, 0.6953, 0.6178, 0.6907, 0.6206, 0.4887, 0.5836, 0.482, 0.5845, 0.4714, 0.6204, 0.4767, 0.133, 0.5785, 0.1265, 0.5785, 0.1265, 0.5065, 0.133, 0.5065, 0.803, 0.7888, 0.8096, 0.7888, 0.8096, 0.8608, 0.803, 0.8608, 0.6029, 0.714, 0.6092, 0.7156, 0.6092, 0.8236, 0.6029, 0.8221, 0.4843, 0.7587, 0.478, 0.7603, 0.478, 0.6522, 0.4843, 0.6506, 0.777, 0.4563, 0.7359, 0.455, 0.7388, 0.4429, 0.7791, 0.4468, 0.7791, 0.4468, 0.7388, 0.4429, 0.7366, 0.1015, 0.7924, 0.1147, 0.7924, 0.1147, 0.7366, 0.1015, 0.7368, 0.09278, 0.7936, 0.105, 0.6713, 0.1154, 0.7281, 0.1036, 0.7267, 0.4458, 0.6856, 0.4474, 0.2303, 0.4888, 0.2303, 0.5153, 0.2038, 0.5153, 0.2038, 0.4888, 0.8339, 0.3945, 0.8339, 0.4219, 0.82, 0.4121, 0.8209, 0.4042, 0.82, 0.4121, 0.8128, 0.4158, 0.7876, 0.3895, 0.6743, 0.5332, 0.6686, 0.5397, 0.6544, 0.5404, 0.6657, 0.5198, 0.692, 0.5206, 0.6824, 0.5329, 0.6743, 0.5332, 0.6657, 0.5198, 0.82, 0.4121, 0.8339, 0.4219, 0.8083, 0.4313, 0.8128, 0.4158, 0.8209, 0.4042, 0.82, 0.4121, 0.7876, 0.3895, 0.6686, 0.5397, 0.6743, 0.5332, 0.692, 0.5718, 0.6743, 0.5332, 0.6824, 0.5329, 0.692, 0.5718, 0.7281, 0.1036, 0.7366, 0.1015, 0.7388, 0.4429, 0.7267, 0.4458, 0.5928, 0.4543, 0.584, 0.4568, 0.5869, 0.1114, 0.5982, 0.1124, 0.8035, 0.1085, 0.82, 0.1084, 0.8203, 0.5822, 0.8042, 0.5824, 0.8366, 0.1084, 0.8527, 0.1084, 0.8528, 0.5834, 0.8365, 0.583, 0.7872, 0.1085, 0.8035, 0.1085, 0.8042, 0.5824, 0.7879, 0.5835, 0.8337, 0.6743, 0.8205, 0.6751, 0.8203, 0.5822, 0.8365, 0.583, 0.8699, 0.6719, 0.8704, 0.2128, 0.8866, 0.213, 0.8864, 0.672, 0.9029, 0.672, 0.9028, 0.2123, 0.9191, 0.2119, 0.919, 0.6719, 0.8536, 0.6719, 0.8542, 0.2119, 0.8704, 0.2128, 0.8699, 0.6719, 0.9002, 0.1061, 0.9028, 0.2123, 0.8866, 0.213, 0.8868, 0.1051, 0.7755, 0.4642, 0.7351, 0.4663, 0.7333, 0.4539, 0.7738, 0.4545, 0.6823, 0.465, 0.7227, 0.468, 0.729, 0.8068, 0.6738, 0.7944, 0.7952, 0.8028, 0.7397, 0.8141, 0.7378, 0.8054, 0.7939, 0.7931, 0.7939, 0.7931, 0.7378, 0.8054, 0.7351, 0.4663, 0.7755, 0.4642, 0.7378, 0.8054, 0.729, 0.8068, 0.7227, 0.468, 0.7351, 0.4663, 0.452, 0.1035, 0.4632, 0.09983, 0.4574, 0.4484, 0.4461, 0.4483, 0.814, 0.7121, 0.814, 0.7385, 0.7876, 0.7385, 0.7876, 0.7121, 0.6144, 0.6801, 0.5881, 0.6809, 0.5967, 0.6675, 0.6048, 0.6678, 0.5967, 0.6675, 0.591, 0.661, 0.6144, 0.6289, 0.82, 0.2797, 0.8128, 0.276, 0.8083, 0.2605, 0.8339, 0.2699, 0.8339, 0.2972, 0.8209, 0.2876, 0.82, 0.2797, 0.8339, 0.2699, 0.5967, 0.6675, 0.5881, 0.6809, 0.5768, 0.6603, 0.591, 0.661, 0.6048, 0.6678, 0.5967, 0.6675, 0.6144, 0.6289, 0.8128, 0.276, 0.82, 0.2797, 0.7876, 0.3023, 0.82, 0.2797, 0.8209, 0.2876, 0.7876, 0.3023, 0.3029, 0.6348, 0.3574, 0.6388, 0.3584, 0.6474, 0.3043, 0.6445, 0.3016, 0.4871, 0.3543, 0.4776, 0.3531, 0.4906, 0.3009, 0.4969, 0.3107, 0.6525, 0.3646, 0.6483, 0.3646, 0.7937, 0.3112, 0.7898, 0.3009, 0.4969, 0.3531, 0.4906, 0.3574, 0.6388, 0.3029, 0.6348, 0.3983, 0.6378, 0.3899, 0.6379, 0.3816, 0.49, 0.3916, 0.4885, 0.3531, 0.4906, 0.366, 0.4921, 0.366, 0.6376, 0.3574, 0.6388, 0.498, 0.7377, 0.498, 0.7641, 0.4716, 0.7641, 0.4716, 0.7377, 0.01486, 0.6277, 0.0006085, 0.609, 0.01444, 0.608, 0.02081, 0.6138, 0.06818, 0.5026, 0.05962, 0.5019, 0.07702, 0.4612, 0.05325, 0.4962, 0.05962, 0.5019, 0.05367, 0.5159, 0.03942, 0.4972, 0.01486, 0.6277, 0.02081, 0.6138, 0.02937, 0.6144, 0.03821, 0.6251, 0.06818, 0.5026, 0.07702, 0.5132, 0.05367, 0.5159, 0.05962, 0.5019, 0.02081, 0.6138, 0.01444, 0.608, 0.03821, 0.573, 0.05962, 0.5019, 0.05325, 0.4962, 0.07702, 0.4612, 0.02937, 0.6144, 0.02081, 0.6138, 0.03821, 0.573, 0.814, 0.6832, 0.7876, 0.6832, 0.7876, 0.6568, 0.814, 0.6568, 0.1701, 0.5171, 0.1935, 0.5197, 0.1846, 0.5304, 0.1761, 0.531, 0.6824, 0.7715, 0.6744, 0.7712, 0.692, 0.7326, 0.6686, 0.7647, 0.6744, 0.7712, 0.6657, 0.7846, 0.6545, 0.7639, 0.1701, 0.5171, 0.1761, 0.531, 0.1697, 0.5368, 0.1559, 0.5358, 0.6824, 0.7715, 0.692, 0.7838, 0.6657, 0.7846, 0.6744, 0.7712, 0.1761, 0.531, 0.1846, 0.5304, 0.1935, 0.5718, 0.6744, 0.7712, 0.6686, 0.7647, 0.692, 0.7326, 0.1697, 0.5368, 0.1761, 0.531, 0.1935, 0.5718, 0.2303, 0.5165, 0.2303, 0.5429, 0.2038, 0.5429, 0.2038, 0.5165, 0.5587, 0.7885, 0.5844, 0.7979, 0.5704, 0.8077, 0.5633, 0.804, 0.5704, 0.8077, 0.5714, 0.8156, 0.538, 0.8303, 0.82, 0.3657, 0.8128, 0.362, 0.8083, 0.3465, 0.8339, 0.3559, 0.8339, 0.3832, 0.8209, 0.3736, 0.82, 0.3657, 0.8339, 0.3559, 0.5704, 0.8077, 0.5844, 0.7979, 0.5844, 0.8252, 0.5714, 0.8156, 0.5633, 0.804, 0.5704, 0.8077, 0.538, 0.8303, 0.8128, 0.362, 0.82, 0.3657, 0.7876, 0.3883, 0.82, 0.3657, 0.8209, 0.3736, 0.7876, 0.3883, 0.498, 0.71, 0.498, 0.7365, 0.4716, 0.7365, 0.4716, 0.71, 0.6299, 0.4612, 0.6532, 0.4638, 0.6444, 0.4745, 0.6358, 0.4751, 0.6436, 0.6119, 0.6356, 0.6116, 0.6532, 0.573, 0.6298, 0.6051, 0.6356, 0.6116, 0.6269, 0.625, 0.6157, 0.6043, 0.6299, 0.4612, 0.6358, 0.4751, 0.6295, 0.4809, 0.6157, 0.4799, 0.6436, 0.6119, 0.6532, 0.6242, 0.6269, 0.625, 0.6356, 0.6116, 0.6358, 0.4751, 0.6444, 0.4745, 0.6532, 0.5159, 0.6356, 0.6116, 0.6298, 0.6051, 0.6532, 0.573, 0.6295, 0.4809, 0.6358, 0.4751, 0.6532, 0.5159, 0.2988, 0.6558, 0.2577, 0.6518, 0.2588, 0.6385, 0.3001, 0.6461, 0.3001, 0.8574, 0.259, 0.8613, 0.2588, 0.8518, 0.2994, 0.8477, 0.2994, 0.8477, 0.2588, 0.8518, 0.2577, 0.6518, 0.2988, 0.6558, 0.08363, 0.4842, 0.1251, 0.4776, 0.1289, 0.6803, 0.08785, 0.6767, 0.1384, 0.6793, 0.1289, 0.6803, 0.1251, 0.4776, 0.1384, 0.4794, 0.5251, 0.4877, 0.5371, 0.4874, 0.5324, 0.6907, 0.5218, 0.6896, 0.2303, 0.6271, 0.2303, 0.6535, 0.2038, 0.6535, 0.2038, 0.6271, 0.05065, 0.738, 0.07702, 0.7388, 0.06737, 0.7511, 0.05933, 0.7514, 0.06818, 0.6703, 0.05962, 0.6697, 0.07702, 0.6289, 0.05325, 0.6639, 0.05962, 0.6697, 0.05367, 0.6836, 0.03942, 0.6649, 0.05065, 0.738, 0.05933, 0.7514, 0.05357, 0.7579, 0.03943, 0.7587, 0.06818, 0.6703, 0.07702, 0.681, 0.05367, 0.6836, 0.05962, 0.6697, 0.05933, 0.7514, 0.06737, 0.7511, 0.07702, 0.79, 0.05962, 0.6697, 0.05325, 0.6639, 0.07702, 0.6289, 0.05357, 0.7579, 0.05933, 0.7514, 0.07702, 0.79, 0.498, 0.4888, 0.498, 0.5153, 0.4716, 0.5153, 0.4716, 0.4888, 0.1701, 0.5159, 0.1559, 0.4972, 0.1697, 0.4962, 0.1761, 0.5019, 0.107, 0.5585, 0.09843, 0.5579, 0.1158, 0.5171, 0.09206, 0.5521, 0.09843, 0.5579, 0.09249, 0.5718, 0.07824, 0.5531, 0.1701, 0.5159, 0.1761, 0.5019, 0.1846, 0.5026, 0.1935, 0.5132, 0.107, 0.5585, 0.1158, 0.5692, 0.09249, 0.5718, 0.09843, 0.5579, 0.1761, 0.5019, 0.1697, 0.4962, 0.1935, 0.4612, 0.09843, 0.5579, 0.09206, 0.5521, 0.1158, 0.5171, 0.1846, 0.5026, 0.1761, 0.5019, 0.1935, 0.4612, 0.2038, 0.7365, 0.2038, 0.71, 0.2303, 0.71, 0.2303, 0.7365, 0.1671, 0.738, 0.1935, 0.7388, 0.1838, 0.7511, 0.1758, 0.7514, 0.528, 0.6144, 0.5194, 0.6138, 0.5368, 0.573, 0.513, 0.608, 0.5194, 0.6138, 0.5135, 0.6277, 0.4992, 0.609, 0.1671, 0.738, 0.1758, 0.7514, 0.17, 0.7579, 0.1559, 0.7587, 0.528, 0.6144, 0.5368, 0.6251, 0.5135, 0.6277, 0.5194, 0.6138, 0.1758, 0.7514, 0.1838, 0.7511, 0.1935, 0.79, 0.5194, 0.6138, 0.513, 0.608, 0.5368, 0.573, 0.17, 0.7579, 0.1758, 0.7514, 0.1935, 0.79, 0.4716, 0.5429, 0.4716, 0.5165, 0.498, 0.5165, 0.498, 0.5429, 0.08946, 0.738, 0.1158, 0.7388, 0.1062, 0.7511, 0.09814, 0.7514, 0.06818, 0.6144, 0.05962, 0.6138, 0.07702, 0.573, 0.05325, 0.608, 0.05962, 0.6138, 0.05367, 0.6277, 0.03942, 0.609, 0.08946, 0.738, 0.09814, 0.7514, 0.09238, 0.7579, 0.07824, 0.7587, 0.06818, 0.6144, 0.07702, 0.6251, 0.05367, 0.6277, 0.05962, 0.6138, 0.09814, 0.7514, 0.1062, 0.7511, 0.1158, 0.79, 0.05962, 0.6138, 0.05325, 0.608, 0.07702, 0.573, 0.09238, 0.7579, 0.09814, 0.7514, 0.1158, 0.79, 0.1265, 0.5785, 0.1117, 0.5763, 0.1117, 0.5043, 0.1265, 0.5065, 0.803, 0.7888, 0.803, 0.8608, 0.7882, 0.8631, 0.7882, 0.7911, 0.478, 0.7603, 0.4631, 0.7588, 0.4631, 0.6507, 0.478, 0.6522, 0.6029, 0.714, 0.6029, 0.8221, 0.588, 0.8236, 0.588, 0.7155, 0.5336, 0.7185, 0.5467, 0.7196, 0.5422, 0.7836, 0.5275, 0.7824, 0.5597, 0.7203, 0.5569, 0.7848, 0.5422, 0.7836, 0.5467, 0.7196, 0.5728, 0.7207, 0.5717, 0.7852, 0.5569, 0.7848, 0.5597, 0.7203, 0.5859, 0.7207, 0.5865, 0.785, 0.5717, 0.7852, 0.5728, 0.7207, 0.08517, 0.8127, 0.07928, 0.7488, 0.09391, 0.7476, 0.09825, 0.8116, 0.1112, 0.8109, 0.09825, 0.8116, 0.09391, 0.7476, 0.1087, 0.7464, 0.1243, 0.8106, 0.1112, 0.8109, 0.1087, 0.7464, 0.1235, 0.7459, 0.1374, 0.8106, 0.1243, 0.8106, 0.1235, 0.7459, 0.1383, 0.7464])
me_prop_wheel_barrow.materials.append(mat_wood)
me_prop_wheel_barrow.materials.append(mat_material)
me_prop_wheel_barrow.use_remesh_preserve_volume = False
me_prop_wheel_barrow.use_remesh_preserve_attributes = False
me_prop_wheel_barrow.use_mirror_vertex_groups = False
me_prop_wheel_barrow.update()

# ---- objects
ob_prop_wheel_barrow = bpy.data.objects.new('prop-wheel-barrow', me_prop_wheel_barrow)

# ---- transforms, parenting, visibility, modifiers, constraints
ob_prop_wheel_barrow.location = (0.0, 0.0, 0.0)
ob_prop_wheel_barrow.lock_rotations_4d = False
ob_prop_wheel_barrow.empty_display_type = 'ARROWS'
ob_prop_wheel_barrow.lineart.crease_threshold = 0.0
_m = ob_prop_wheel_barrow.modifiers.new('EdgeSplit', 'EDGE_SPLIT')
_m.use_edge_angle = False

# ---- collection membership
col_collection.objects.link(ob_prop_wheel_barrow)

# ---- scene / render settings (as saved in the file)
scene.frame_start = 0; scene.frame_end = 250; scene.frame_set(2)
scene.render.engine = 'CYCLES'
scene.render.fps = 30
scene.cycles.use_denoising = False
scene.cycles.samples = 128
scene.cycles.sampling_pattern = 'TABULATED_SOBOL'
scene.cycles.use_adaptive_sampling = False
scene.cycles.use_light_tree = False
scene.view_settings.view_transform = 'Filmic'
bpy.context.view_layer.update()

# ---- added for rendering (the .blend has no active camera and no usable light): camera, sun
cam_auto = bpy.data.cameras.new('AutoCamera')
cam_auto.lens = 50.0
cam_auto.sensor_width = 36.0
cam_auto.clip_end = 1000.0
ob_auto_camera = bpy.data.objects.new('AutoCamera', cam_auto)
scene.collection.objects.link(ob_auto_camera)
ob_auto_camera.location = (3.03151, -3.62653, 2.48921)
ob_auto_camera.rotation_euler = (1.09748, -7.21219e-08, 0.694738)
scene.camera = ob_auto_camera
light_auto_sun = bpy.data.lights.new('AutoSun', 'SUN')
light_auto_sun.energy = 3.0
light_auto_sun.angle = 0.0523599
ob_auto_sun = bpy.data.objects.new('AutoSun', light_auto_sun)
scene.collection.objects.link(ob_auto_sun)
ob_auto_sun.rotation_euler = (0.872665, 0.174533, 0.523599)
bpy.context.view_layer.update()

